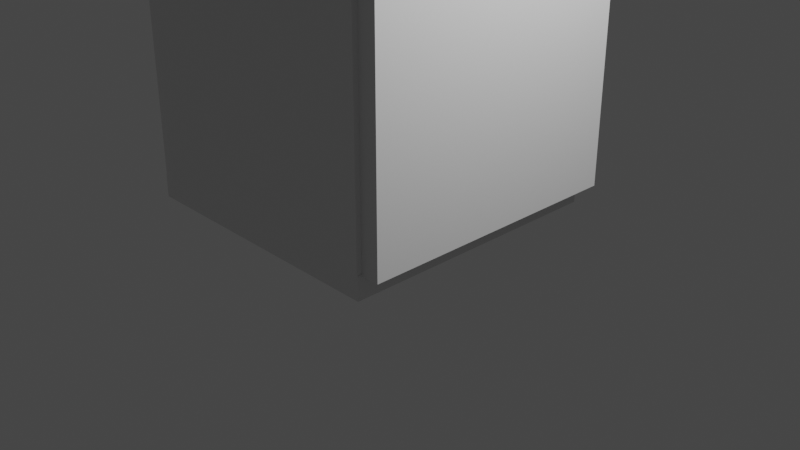 # Source: blend.blend  (saved by Blender 3.2.14; exported with 4.5.12 LTS)
import bpy
from mathutils import Matrix  # noqa: F401  (used for matrix-valued properties, if any)

bpy.ops.wm.read_factory_settings(use_empty=True)
scene = bpy.context.scene
scene.name = 'Scene'

# ---- collections
col_collection = bpy.data.collections.new('Collection'); scene.collection.children.link(col_collection)

# ---- materials (node trees are filled in below, after node groups)
mat_material = bpy.data.materials.new('Material')
mat_material.alpha_threshold = 0.0
mat_material.use_transparent_shadow = False
mat_material.line_color = (0.0, 0.0, 0.0, 1.0)

# ---- material node trees
mat_material.use_nodes = True; mat_material.node_tree.nodes.clear()
_N = mat_material.node_tree.nodes; _L = mat_material.node_tree.links
n0 = _N.new('ShaderNodeOutputMaterial'); n0.name = 'Material Output'; n0.location = (300, 300)
n1 = _N.new('ShaderNodeBsdfPrincipled'); n1.name = 'Principled BSDF'; n1.location = (10, 300)
n1.distribution = 'GGX'
n1.subsurface_method = 'RANDOM_WALK_SKIN'
n1.inputs[2].default_value = 0.4
n1.inputs[3].default_value = 1.45
n1.inputs[27].default_value = (0.0, 0.0, 0.0, 1.0)
n1.inputs[28].default_value = 1.0
_L.new(n1.outputs[0], n0.inputs[0])
n0.is_active_output = True

# ---- world
world_world = bpy.data.worlds.new('World'); scene.world = world_world
world_world.use_nodes = True; world_world.node_tree.nodes.clear()
_N = world_world.node_tree.nodes; _L = world_world.node_tree.links
n0 = _N.new('ShaderNodeOutputWorld'); n0.name = 'World Output'; n0.location = (300, 300)
n1 = _N.new('ShaderNodeBackground'); n1.name = 'Background'; n1.location = (10, 300)
n1.inputs[0].default_value = (0.05088, 0.05088, 0.05088, 1.0)
_L.new(n1.outputs[0], n0.inputs[0])
n0.is_active_output = True
world_world.color = (0.05088, 0.05088, 0.05088)
world_world.use_sun_shadow = False
world_world.sun_shadow_jitter_overblur = 0.0

# ---- cameras
cam_camera = bpy.data.cameras.new('Camera')
cam_camera.clip_end = 100.0
cam_camera.ortho_scale = 7.314

# ---- lights
light_light = bpy.data.lights.new('Light', 'POINT')
light_light.transmission_factor = 0.0
light_light.energy = 1000.0
light_light.shadow_soft_size = 0.1
light_light.shadow_maximum_resolution = 0.006
light_light.use_absolute_resolution = True

# ---- meshes
me_cylinder_008 = bpy.data.meshes.new('Cylinder.008')
me_cylinder_008.from_pydata([(0.08262, -0.8828, 1.895), (0.1153, -0.8828, 1.895), (0.08313, -0.8855, 1.868), (0.1158, -0.8855, 1.868), (0.08363, -0.8933, 1.842), (0.1163, -0.8933, 1.843), (0.08408, -0.906, 1.818), (0.1168, -0.906, 1.819), (0.08449, -0.9231, 1.797), (0.1172, -0.9231, 1.798), (0.08482, -0.9439, 1.78), (0.1175, -0.9439, 1.781), (0.08506, -0.9677, 1.768), (0.1178, -0.9677, 1.768), (0.08521, -0.9934, 1.76), (0.1179, -0.9934, 1.76), (0.08526, -1.02, 1.757), (0.118, -1.02, 1.758), (0.08521, -1.047, 1.76), (0.1179, -1.047, 1.76), (0.08506, -1.073, 1.768), (0.1178, -1.073, 1.768), (0.08482, -1.097, 1.78), (0.1175, -1.097, 1.781), (0.08449, -1.117, 1.797), (0.1172, -1.117, 1.798), (0.08408, -1.134, 1.818), (0.1168, -1.134, 1.819), (0.08363, -1.147, 1.842), (0.1163, -1.147, 1.843), (0.08313, -1.155, 1.868), (0.1158, -1.155, 1.868), (0.08262, -1.158, 1.895), (0.1153, -1.158, 1.895), (0.0821, -1.155, 1.921), (0.1148, -1.155, 1.922), (0.0816, -1.147, 1.947), (0.1143, -1.147, 1.948), (0.08115, -1.134, 1.971), (0.1139, -1.134, 1.972), (0.08075, -1.117, 1.992), (0.1135, -1.117, 1.992), (0.08042, -1.097, 2.009), (0.1131, -1.097, 2.009), (0.08017, -1.073, 2.022), (0.1129, -1.073, 2.022), (0.08002, -1.047, 2.029), (0.1127, -1.047, 2.03), (0.07997, -1.02, 2.032), (0.1127, -1.02, 2.033), (0.08002, -0.9934, 2.029), (0.1127, -0.9934, 2.03), (0.08017, -0.9677, 2.022), (0.1129, -0.9677, 2.022), (0.08042, -0.9439, 2.009), (0.1131, -0.9439, 2.009), (0.08075, -0.9231, 1.992), (0.1135, -0.9231, 1.992), (0.08115, -0.906, 1.971), (0.1139, -0.906, 1.972), (0.0816, -0.8933, 1.947), (0.1143, -0.8933, 1.948), (0.0821, -0.8855, 1.921), (0.1148, -0.8855, 1.922), (-0.1057, -1.458, -3.756), (-0.1057, -1.458, 3.547), (-0.1057, 1.538, -3.756), (-0.1057, 1.538, 3.547), (0.09505, -1.458, -3.756), (0.09505, -1.458, 3.547), (0.09505, 1.538, -3.756), (0.09505, 1.538, 3.547), (0.1609, -0.8262, 2.511), (0.1795, -0.8249, 2.511), (0.1639, -0.8329, 2.439), (0.1825, -0.8316, 2.439), (0.1677, -0.8535, 2.37), (0.1863, -0.8522, 2.37), (0.1723, -0.8872, 2.306), (0.1909, -0.8858, 2.306), (0.1774, -0.9326, 2.25), (0.196, -0.9313, 2.25), (0.1829, -0.9882, 2.204), (0.2016, -0.9868, 2.204), (0.1621, -0.9913, 2.817), (0.1807, -0.99, 2.818), (0.1597, -0.9353, 2.771), (0.1783, -0.934, 2.772), (0.1583, -0.8893, 2.715), (0.177, -0.8879, 2.716), (0.1581, -0.8549, 2.652), (0.1767, -0.8536, 2.652), (0.159, -0.8336, 2.583), (0.1776, -0.8323, 2.583), (0.0584, -0.6589, 2.514), (0.1786, -0.8252, 2.517), (0.06245, -0.6681, 2.415), (0.1814, -0.8315, 2.45), (0.06771, -0.6963, 2.32), (0.1849, -0.8507, 2.385), (0.074, -0.7425, 2.232), (0.1892, -0.8821, 2.326), (0.08106, -0.805, 2.156), (0.194, -0.9246, 2.273), (0.08863, -0.8812, 2.092), (0.1992, -0.9764, 2.231), (0.09641, -0.9683, 2.045), (0.2045, -1.036, 2.199), (0.06461, -0.9731, 2.981), (0.1828, -1.039, 2.835), (0.06, -0.8855, 2.934), (0.1797, -0.9793, 2.803), (0.05672, -0.8087, 2.871), (0.1775, -0.9271, 2.76), (0.05487, -0.7454, 2.795), (0.1762, -0.8841, 2.708), (0.05454, -0.6983, 2.707), (0.176, -0.852, 2.649), (0.05573, -0.6691, 2.613), (0.1768, -0.8322, 2.584), (0.1703, -0.6604, 2.419), (0.1663, -0.6512, 2.518), (0.1756, -0.6887, 2.324), (0.1819, -0.7349, 2.236), (0.1889, -0.7973, 2.159), (0.1965, -0.8736, 2.096), (0.2043, -0.9607, 2.049), (0.1725, -0.9655, 2.984), (0.1679, -0.8779, 2.938), (0.1646, -0.801, 2.875), (0.1627, -0.7378, 2.799), (0.1624, -0.6907, 2.711), (0.1636, -0.6614, 2.616), (0.0848, -0.8383, 2.447), (0.08205, -0.8321, 2.514), (0.08839, -0.8575, 2.382), (0.09266, -0.889, 2.322), (0.09746, -0.9314, 2.27), (0.1026, -0.9832, 2.227), (0.1079, -1.042, 2.195), (0.08627, -1.046, 2.831), (0.08314, -0.9862, 2.8), (0.08091, -0.9339, 2.757), (0.07965, -0.8909, 2.705), (0.07943, -0.8589, 2.645), (0.08024, -0.839, 2.581), (0.09257, -1.275, 2.106), (0.09257, -1.275, 2.884), (0.09257, -0.879, 2.106), (0.09257, -0.879, 2.884), (0.1169, -1.217, 2.41), (0.1169, -1.217, 2.706), (0.1169, -1.177, 2.41), (0.1169, -1.177, 2.706), (0.1169, -0.879, 2.884), (0.1169, -0.879, 2.106), (0.1169, -1.275, 2.106), (0.1169, -1.275, 2.884), (0.09269, -1.177, 2.706), (0.09269, -1.177, 2.41), (0.09269, -1.217, 2.41), (0.09269, -1.217, 2.706), (0.1454, -1.286, 2.854), (0.1454, -1.286, 3.113), (0.1454, -0.6911, 2.854), (0.1454, -0.6911, 3.113), (0.1879, -1.286, 2.854), (0.1879, -1.286, 3.113), (0.1879, -0.6911, 2.854), (0.1879, -0.6911, 3.113), (0.1454, -0.7872, 2.854), (0.1454, -0.7872, 3.113), (0.1879, -0.7872, 2.854), (0.1879, -0.7872, 3.113), (0.1454, -1.183, 2.854), (0.1879, -1.183, 3.113), (0.1454, -1.183, 3.113), (0.1879, -1.183, 2.854), (0.1454, -1.286, 3.07), (0.1454, -0.6911, 3.07), (0.1879, -0.6911, 3.07), (0.1879, -1.286, 3.07), (0.1879, -0.7872, 3.07), (0.1454, -0.7872, 3.07), (0.1454, -1.183, 3.07), (0.1879, -1.183, 3.07), (0.1454, -0.6911, 2.895), (0.1879, -0.6911, 2.895), (0.1879, -1.286, 2.895), (0.1879, -0.7872, 2.895), (0.1454, -0.7872, 2.895), (0.1454, -1.183, 2.895), (0.1879, -1.183, 2.895), (0.1454, -1.286, 2.895), (0.09078, -1.183, 2.854), (0.09078, -1.286, 2.854), (0.09078, -1.286, 3.07), (0.09078, -1.286, 3.113), (0.09078, -0.7872, 3.113), (0.09078, -0.6911, 3.113), (0.09078, -0.6911, 2.895), (0.09078, -0.6911, 2.854), (0.09078, -0.7872, 2.854), (0.09078, -1.183, 3.113), (0.09078, -0.7872, 2.895), (0.09078, -1.183, 2.895), (0.09078, -0.6911, 3.07), (0.09078, -0.7872, 3.07), (0.09078, -1.183, 3.07), (0.09078, -1.286, 2.895)], [], [(0, 1, 3, 2), (2, 3, 5, 4), (4, 5, 7, 6), (6, 7, 9, 8), (8, 9, 11, 10), (10, 11, 13, 12), (12, 13, 15, 14), (14, 15, 17, 16), (16, 17, 19, 18), (18, 19, 21, 20), (20, 21, 23, 22), (22, 23, 25, 24), (24, 25, 27, 26), (26, 27, 29, 28), (28, 29, 31, 30), (30, 31, 33, 32), (32, 33, 35, 34), (34, 35, 37, 36), (36, 37, 39, 38), (38, 39, 41, 40), (40, 41, 43, 42), (42, 43, 45, 44), (44, 45, 47, 46), (46, 47, 49, 48), (48, 49, 51, 50), (50, 51, 53, 52), (52, 53, 55, 54), (54, 55, 57, 56), (56, 57, 59, 58), (58, 59, 61, 60), (3, 1, 63, 61, 59, 57, 55, 53, 51, 49, 47, 45, 43, 41, 39, 37, 35, 33, 31, 29, 27, 25, 23, 21, 19, 17, 15, 13, 11, 9, 7, 5), (60, 61, 63, 62), (62, 63, 1, 0), (0, 2, 4, 6, 8, 10, 12, 14, 16, 18, 20, 22, 24, 26, 28, 30, 32, 34, 36, 38, 40, 42, 44, 46, 48, 50, 52, 54, 56, 58, 60, 62), (64, 65, 67, 66), (66, 67, 71, 70), (70, 71, 69, 68), (68, 69, 65, 64), (71, 67, 65, 69), (66, 70, 68, 64), (72, 73, 75, 74), (74, 75, 77, 76), (76, 77, 79, 78), (78, 79, 81, 80), (80, 81, 83, 82), (73, 93, 91, 89, 87, 85, 83, 81, 79, 77, 75), (82, 83, 85, 84), (84, 85, 87, 86), (86, 87, 89, 88), (88, 89, 91, 90), (90, 91, 93, 92), (92, 93, 73, 72), (72, 74, 76, 78, 80, 82, 84, 86, 88, 90, 92), (94, 121, 120, 96), (96, 120, 122, 98), (98, 122, 123, 100), (100, 123, 124, 102), (102, 124, 125, 104), (104, 125, 126, 106), (101, 99, 135, 136), (108, 140, 109, 127), (126, 107, 139, 106), (108, 127, 128, 110), (110, 128, 129, 112), (112, 129, 130, 114), (114, 130, 131, 116), (116, 131, 132, 118), (118, 132, 121, 94), (95, 97, 120, 121), (97, 99, 122, 120), (99, 101, 123, 122), (101, 103, 124, 123), (103, 105, 125, 124), (105, 107, 126, 125), (109, 111, 128, 127), (111, 113, 129, 128), (113, 115, 130, 129), (115, 117, 131, 130), (117, 119, 132, 131), (119, 95, 121, 132), (113, 111, 141, 142), (103, 101, 136, 137), (115, 113, 142, 143), (105, 103, 137, 138), (117, 115, 143, 144), (107, 105, 138, 139), (119, 117, 144, 145), (95, 119, 145, 134), (97, 95, 134, 133), (99, 97, 133, 135), (111, 109, 140, 141), (146, 147, 149, 148), (148, 149, 154, 155), (153, 151, 161, 158), (156, 157, 147, 146), (148, 155, 156, 146), (154, 149, 147, 157), (153, 152, 155, 154), (152, 150, 156, 155), (151, 153, 154, 157), (150, 151, 157, 156), (159, 158, 161, 160), (152, 153, 158, 159), (151, 150, 160, 161), (150, 152, 159, 160), (183, 184, 208, 207), (179, 165, 169, 180), (185, 175, 167, 181), (181, 167, 163, 178), (174, 177, 166, 162), (175, 176, 163, 167), (169, 165, 171, 173), (164, 168, 172, 170), (180, 169, 173, 182), (178, 163, 197, 196), (190, 186, 200, 204), (173, 171, 176, 175), (170, 172, 177, 174), (182, 173, 175, 185), (189, 182, 185, 192), (193, 178, 184, 191), (191, 184, 183, 190), (187, 180, 182, 189), (188, 181, 178, 193), (192, 185, 181, 188), (186, 179, 180, 187), (190, 183, 179, 186), (174, 162, 195, 194), (164, 186, 187, 168), (177, 192, 188, 166), (166, 188, 193, 162), (168, 187, 189, 172), (184, 178, 196, 208), (163, 176, 203, 197), (172, 189, 192, 177), (207, 198, 199, 206), (208, 203, 198, 207), (196, 197, 203, 208), (202, 204, 200, 201), (194, 205, 204, 202), (195, 209, 205, 194), (171, 165, 199, 198), (186, 164, 201, 200), (164, 170, 202, 201), (191, 190, 204, 205), (170, 174, 194, 202), (176, 171, 198, 203), (179, 183, 207, 206), (193, 191, 205, 209), (162, 193, 209, 195), (165, 179, 206, 199)])
_uv = me_cylinder_008.uv_layers.new(name='UVMap')
_uv.uv.foreach_set('vector', [1.0, 0.5, 1.0, 1.0, 0.9688, 1.0, 0.9688, 0.5, 0.9688, 0.5, 0.9688, 1.0, 0.9375, 1.0, 0.9375, 0.5, 0.9375, 0.5, 0.9375, 1.0, 0.9062, 1.0, 0.9062, 0.5, 0.9062, 0.5, 0.9062, 1.0, 0.875, 1.0, 0.875, 0.5, 0.875, 0.5, 0.875, 1.0, 0.8438, 1.0, 0.8438, 0.5, 0.8438, 0.5, 0.8438, 1.0, 0.8125, 1.0, 0.8125, 0.5, 0.8125, 0.5, 0.8125, 1.0, 0.7812, 1.0, 0.7812, 0.5, 0.7812, 0.5, 0.7812, 1.0, 0.75, 1.0, 0.75, 0.5, 0.75, 0.5, 0.75, 1.0, 0.7188, 1.0, 0.7188, 0.5, 0.7188, 0.5, 0.7188, 1.0, 0.6875, 1.0, 0.6875, 0.5, 0.6875, 0.5, 0.6875, 1.0, 0.6562, 1.0, 0.6562, 0.5, 0.6562, 0.5, 0.6562, 1.0, 0.625, 1.0, 0.625, 0.5, 0.625, 0.5, 0.625, 1.0, 0.5938, 1.0, 0.5938, 0.5, 0.5938, 0.5, 0.5938, 1.0, 0.5625, 1.0, 0.5625, 0.5, 0.5625, 0.5, 0.5625, 1.0, 0.5312, 1.0, 0.5312, 0.5, 0.5312, 0.5, 0.5312, 1.0, 0.5, 1.0, 0.5, 0.5, 0.5, 0.5, 0.5, 1.0, 0.4688, 1.0, 0.4688, 0.5, 0.4688, 0.5, 0.4688, 1.0, 0.4375, 1.0, 0.4375, 0.5, 0.4375, 0.5, 0.4375, 1.0, 0.4062, 1.0, 0.4062, 0.5, 0.4062, 0.5, 0.4062, 1.0, 0.375, 1.0, 0.375, 0.5, 0.375, 0.5, 0.375, 1.0, 0.3438, 1.0, 0.3438, 0.5, 0.3438, 0.5, 0.3438, 1.0, 0.3125, 1.0, 0.3125, 0.5, 0.3125, 0.5, 0.3125, 1.0, 0.2812, 1.0, 0.2812, 0.5, 0.2812, 0.5, 0.2812, 1.0, 0.25, 1.0, 0.25, 0.5, 0.25, 0.5, 0.25, 1.0, 0.2188, 1.0, 0.2188, 0.5, 0.2188, 0.5, 0.2188, 1.0, 0.1875, 1.0, 0.1875, 0.5, 0.1875, 0.5, 0.1875, 1.0, 0.1562, 1.0, 0.1562, 0.5, 0.1562, 0.5, 0.1562, 1.0, 0.125, 1.0, 0.125, 0.5, 0.125, 0.5, 0.125, 1.0, 0.09375, 1.0, 0.09375, 0.5, 0.09375, 0.5, 0.09375, 1.0, 0.0625, 1.0, 0.0625, 0.5, 0.2968, 0.4854, 0.25, 0.49, 0.2032, 0.4854, 0.1582, 0.4717, 0.1167, 0.4496, 0.08029, 0.4197, 0.05045, 0.3833, 0.02827, 0.3418, 0.01461, 0.2968, 0.01, 0.25, 0.01461, 0.2032, 0.02827, 0.1582, 0.05045, 0.1167, 0.08029, 0.08029, 0.1167, 0.05045, 0.1582, 0.02827, 0.2032, 0.01461, 0.25, 0.01, 0.2968, 0.01461, 0.3418, 0.02827, 0.3833, 0.05045, 0.4197, 0.08029, 0.4496, 0.1167, 0.4717, 0.1582, 0.4854, 0.2032, 0.49, 0.25, 0.4854, 0.2968, 0.4717, 0.3418, 0.4496, 0.3833, 0.4197, 0.4197, 0.3833, 0.4496, 0.3418, 0.4717, 0.0625, 0.5, 0.0625, 1.0, 0.03125, 1.0, 0.03125, 0.5, 0.03125, 0.5, 0.03125, 1.0, 0.0, 1.0, 0.0, 0.5, 0.75, 0.49, 0.7968, 0.4854, 0.8418, 0.4717, 0.8833, 0.4496, 0.9197, 0.4197, 0.9496, 0.3833, 0.9717, 0.3418, 0.9854, 0.2968, 0.99, 0.25, 0.9854, 0.2032, 0.9717, 0.1582, 0.9496, 0.1167, 0.9197, 0.08029, 0.8833, 0.05045, 0.8418, 0.02827, 0.7968, 0.01461, 0.75, 0.01, 0.7032, 0.01461, 0.6582, 0.02827, 0.6167, 0.05045, 0.5803, 0.08029, 0.5504, 0.1167, 0.5283, 0.1582, 0.5146, 0.2032, 0.51, 0.25, 0.5146, 0.2968, 0.5283, 0.3418, 0.5504, 0.3833, 0.5803, 0.4197, 0.6167, 0.4496, 0.6582, 0.4717, 0.7032, 0.4854, 0.375, 0.0, 0.625, 0.0, 0.625, 0.25, 0.375, 0.25, 0.375, 0.25, 0.625, 0.25, 0.625, 0.5, 0.375, 0.5, 0.375, 0.5, 0.625, 0.5, 0.625, 0.75, 0.375, 0.75, 0.375, 0.75, 0.625, 0.75, 0.625, 1.0, 0.375, 1.0, 0.625, 0.5, 0.875, 0.5, 0.875, 0.75, 0.625, 0.75, 0.375, 0.25, 0.375, 0.5, 0.375, 0.75, 0.375, 1.0, 1.0, 0.5, 1.0, 1.0, 0.9688, 1.0, 0.9688, 0.5, 0.9688, 0.5, 0.9688, 1.0, 0.9375, 1.0, 0.9375, 0.5, 0.9375, 0.5, 0.9375, 1.0, 0.9062, 1.0, 0.9062, 0.5, 0.9062, 0.5, 0.9062, 1.0, 0.875, 1.0, 0.875, 0.5, 0.875, 0.5, 0.875, 1.0, 0.8438, 1.0, 0.8438, 0.5, 0.0, 1.0, 0.03125, 1.0, 0.0625, 1.0, 0.09375, 1.0, 0.125, 1.0, 0.1562, 1.0, 0.8438, 1.0, 0.875, 1.0, 0.9062, 1.0, 0.9375, 1.0, 0.9688, 1.0, 0.8438, 0.5, 0.8438, 1.0, 0.1562, 1.0, 0.1562, 0.5, 0.1562, 0.5, 0.1562, 1.0, 0.125, 1.0, 0.125, 0.5, 0.125, 0.5, 0.125, 1.0, 0.09375, 1.0, 0.09375, 0.5, 0.09375, 0.5, 0.09375, 1.0, 0.0625, 1.0, 0.0625, 0.5, 0.0625, 0.5, 0.0625, 1.0, 0.03125, 1.0, 0.03125, 0.5, 0.03125, 0.5, 0.03125, 1.0, 0.0, 1.0, 0.0, 0.5, 0.0, 0.5, 0.9688, 0.5, 0.9375, 0.5, 0.9062, 0.5, 0.875, 0.5, 0.8438, 0.5, 0.1562, 0.5, 0.125, 0.5, 0.09375, 0.5, 0.0625, 0.5, 0.03125, 0.5, 1.0, 0.5, 1.0, 0.5534, 0.9688, 0.5534, 0.9688, 0.5, 0.9688, 0.5, 0.9688, 0.5534, 0.9375, 0.5534, 0.9375, 0.5, 0.9375, 0.5, 0.9375, 0.5534, 0.9062, 0.5534, 0.9062, 0.5, 0.9062, 0.5, 0.9062, 0.5534, 0.875, 0.5534, 0.875, 0.5, 0.875, 0.5, 0.875, 0.5534, 0.8438, 0.5534, 0.8438, 0.5, 0.8438, 0.5, 0.8438, 0.5534, 0.8125, 0.5534, 0.8125, 0.5, 0.8445, 0.5534, 0.8502, 0.5534, 0.8502, 0.5534, 0.8445, 0.5534, 0.1875, 0.5, 0.221, 0.5534, 0.221, 0.5534, 0.1875, 0.5534, 0.8125, 0.5534, 0.7759, 0.5534, 0.7759, 0.5534, 0.8125, 0.5, 0.1875, 0.5, 0.1875, 0.5534, 0.1562, 0.5534, 0.1562, 0.5, 0.1562, 0.5, 0.1562, 0.5534, 0.125, 0.5534, 0.125, 0.5, 0.125, 0.5, 0.125, 0.5534, 0.09375, 0.5534, 0.09375, 0.5, 0.09375, 0.5, 0.09375, 0.5534, 0.0625, 0.5534, 0.0625, 0.5, 0.0625, 0.5, 0.0625, 0.5534, 0.03125, 0.5534, 0.03125, 0.5, 0.03125, 0.5, 0.03125, 0.5534, 0.0, 0.5534, 0.0, 0.5, 0.2392, 0.5534, 0.7328, 0.5534, 0.9688, 0.5534, 0.0, 0.5534, 0.7328, 0.5534, 0.8502, 0.5534, 0.9375, 0.5534, 0.9688, 0.5534, 0.8502, 0.5534, 0.8445, 0.5534, 0.9062, 0.5534, 0.9375, 0.5534, 0.8445, 0.5534, 0.825, 0.5534, 0.875, 0.5534, 0.9062, 0.5534, 0.825, 0.5534, 0.8014, 0.5534, 0.8438, 0.5534, 0.875, 0.5534, 0.8014, 0.5534, 0.7759, 0.5534, 0.8125, 0.5534, 0.8438, 0.5534, 0.221, 0.5534, 0.1941, 0.5534, 0.1562, 0.5534, 0.1875, 0.5534, 0.1941, 0.5534, 0.1686, 0.5534, 0.125, 0.5534, 0.1562, 0.5534, 0.1686, 0.5534, 0.1452, 0.5534, 0.09375, 0.5534, 0.125, 0.5534, 0.1452, 0.5534, 0.1261, 0.5534, 0.0625, 0.5534, 0.09375, 0.5534, 0.1261, 0.5534, 0.121, 0.5534, 0.03125, 0.5534, 0.0625, 0.5534, 0.121, 0.5534, 0.2392, 0.5534, 0.0, 0.5534, 0.03125, 0.5534, 0.1686, 0.5534, 0.1941, 0.5534, 0.1941, 0.5534, 0.1686, 0.5534, 0.825, 0.5534, 0.8445, 0.5534, 0.8445, 0.5534, 0.825, 0.5534, 0.1452, 0.5534, 0.1686, 0.5534, 0.1686, 0.5534, 0.1452, 0.5534, 0.8014, 0.5534, 0.825, 0.5534, 0.825, 0.5534, 0.8014, 0.5534, 0.1261, 0.5534, 0.1452, 0.5534, 0.1452, 0.5534, 0.1261, 0.5534, 0.7759, 0.5534, 0.8014, 0.5534, 0.8014, 0.5534, 0.7759, 0.5534, 0.121, 0.5534, 0.1261, 0.5534, 0.1261, 0.5534, 0.121, 0.5534, 0.2392, 0.5534, 0.121, 0.5534, 0.121, 0.5534, 0.2392, 0.5534, 0.7328, 0.5534, 0.2392, 0.5534, 0.2392, 0.5534, 0.7328, 0.5534, 0.8502, 0.5534, 0.7328, 0.5534, 0.7328, 0.5534, 0.8502, 0.5534, 0.1941, 0.5534, 0.221, 0.5534, 0.221, 0.5534, 0.1941, 0.5534, 0.375, 0.0, 0.625, 0.0, 0.625, 0.25, 0.375, 0.25, 0.375, 0.25, 0.625, 0.25, 0.625, 0.5, 0.375, 0.5, 0.5676, 0.6125, 0.5676, 0.6375, 0.5676, 0.6375, 0.5676, 0.6125, 0.375, 0.75, 0.625, 0.75, 0.625, 1.0, 0.375, 1.0, 0.125, 0.5, 0.375, 0.5, 0.375, 0.75, 0.125, 0.75, 0.625, 0.5, 0.875, 0.5, 0.875, 0.75, 0.625, 0.75, 0.5676, 0.6125, 0.4324, 0.6125, 0.375, 0.5, 0.625, 0.5, 0.4324, 0.6125, 0.4324, 0.6375, 0.375, 0.75, 0.375, 0.5, 0.5676, 0.6375, 0.5676, 0.6125, 0.625, 0.5, 0.625, 0.75, 0.4324, 0.6375, 0.5676, 0.6375, 0.625, 0.75, 0.375, 0.75, 0.4324, 0.6125, 0.5676, 0.6125, 0.5676, 0.6375, 0.4324, 0.6375, 0.4324, 0.6125, 0.5676, 0.6125, 0.5676, 0.6125, 0.4324, 0.6125, 0.5676, 0.6375, 0.4324, 0.6375, 0.4324, 0.6375, 0.5676, 0.6375, 0.4324, 0.6375, 0.4324, 0.6125, 0.4324, 0.6125, 0.4324, 0.6375, 0.5835, 0.2096, 0.5835, 0.04322, 0.5835, 0.04322, 0.5835, 0.2096, 0.5835, 0.25, 0.625, 0.25, 0.625, 0.5, 0.5835, 0.5, 0.5835, 0.7068, 0.625, 0.7068, 0.625, 0.75, 0.5835, 0.75, 0.5835, 0.75, 0.625, 0.75, 0.625, 1.0, 0.5835, 1.0, 0.125, 0.7068, 0.375, 0.7068, 0.375, 0.75, 0.125, 0.75, 0.625, 0.7068, 0.875, 0.7068, 0.875, 0.75, 0.625, 0.75, 0.625, 0.5, 0.875, 0.5, 0.875, 0.5404, 0.625, 0.5404, 0.125, 0.5, 0.375, 0.5, 0.375, 0.5404, 0.125, 0.5404, 0.5835, 0.5, 0.625, 0.5, 0.625, 0.5404, 0.5835, 0.5404, 0.5835, 1.0, 0.625, 1.0, 0.625, 1.0, 0.5835, 1.0, 0.4141, 0.2096, 0.4141, 0.25, 0.4141, 0.25, 0.4141, 0.2096, 0.625, 0.5404, 0.875, 0.5404, 0.875, 0.7068, 0.625, 0.7068, 0.125, 0.5404, 0.375, 0.5404, 0.375, 0.7068, 0.125, 0.7068, 0.5835, 0.5404, 0.625, 0.5404, 0.625, 0.7068, 0.5835, 0.7068, 0.4141, 0.5404, 0.5835, 0.5404, 0.5835, 0.7068, 0.4141, 0.7068, 0.4141, 0.0, 0.5835, 0.0, 0.5835, 0.04322, 0.4141, 0.04322, 0.4141, 0.04322, 0.5835, 0.04322, 0.5835, 0.2096, 0.4141, 0.2096, 0.4141, 0.5, 0.5835, 0.5, 0.5835, 0.5404, 0.4141, 0.5404, 0.4141, 0.75, 0.5835, 0.75, 0.5835, 1.0, 0.4141, 1.0, 0.4141, 0.7068, 0.5835, 0.7068, 0.5835, 0.75, 0.4141, 0.75, 0.4141, 0.25, 0.5835, 0.25, 0.5835, 0.5, 0.4141, 0.5, 0.4141, 0.2096, 0.5835, 0.2096, 0.5835, 0.25, 0.4141, 0.25, 0.125, 0.7068, 0.125, 0.75, 0.125, 0.75, 0.125, 0.7068, 0.375, 0.25, 0.4141, 0.25, 0.4141, 0.5, 0.375, 0.5, 0.375, 0.7068, 0.4141, 0.7068, 0.4141, 0.75, 0.375, 0.75, 0.375, 0.75, 0.4141, 0.75, 0.4141, 1.0, 0.375, 1.0, 0.375, 0.5, 0.4141, 0.5, 0.4141, 0.5404, 0.375, 0.5404, 0.5835, 0.04322, 0.5835, 0.0, 0.5835, 0.0, 0.5835, 0.04322, 0.875, 0.75, 0.875, 0.7068, 0.875, 0.7068, 0.875, 0.75, 0.375, 0.5404, 0.4141, 0.5404, 0.4141, 0.7068, 0.375, 0.7068, 0.5835, 0.2096, 0.625, 0.2096, 0.625, 0.25, 0.5835, 0.25, 0.5835, 0.04322, 0.625, 0.04322, 0.625, 0.2096, 0.5835, 0.2096, 0.5835, 0.0, 0.625, 0.0, 0.625, 0.04322, 0.5835, 0.04322, 0.375, 0.2096, 0.4141, 0.2096, 0.4141, 0.25, 0.375, 0.25, 0.375, 0.04322, 0.4141, 0.04322, 0.4141, 0.2096, 0.375, 0.2096, 0.375, 0.0, 0.4141, 0.0, 0.4141, 0.04322, 0.375, 0.04322, 0.875, 0.5404, 0.875, 0.5, 0.875, 0.5, 0.875, 0.5404, 0.4141, 0.25, 0.375, 0.25, 0.375, 0.25, 0.4141, 0.25, 0.125, 0.5, 0.125, 0.5404, 0.125, 0.5404, 0.125, 0.5, 0.4141, 0.04322, 0.4141, 0.2096, 0.4141, 0.2096, 0.4141, 0.04322, 0.125, 0.5404, 0.125, 0.7068, 0.125, 0.7068, 0.125, 0.5404, 0.875, 0.7068, 0.875, 0.5404, 0.875, 0.5404, 0.875, 0.7068, 0.5835, 0.25, 0.5835, 0.2096, 0.5835, 0.2096, 0.5835, 0.25, 0.4141, 0.0, 0.4141, 0.04322, 0.4141, 0.04322, 0.4141, 0.0, 0.375, 1.0, 0.4141, 1.0, 0.4141, 1.0, 0.375, 1.0, 0.625, 0.25, 0.5835, 0.25, 0.5835, 0.25, 0.625, 0.25])
me_cylinder_008.update()
me_cube_016 = bpy.data.meshes.new('Cube.016')
me_cube_016.from_pydata([(-1.376, -1.369, -3.879), (-1.376, -1.369, -3.627), (-1.376, 1.627, -3.879), (-1.376, 1.627, -3.627), (1.634, -1.369, -3.879), (1.634, -1.369, -3.627), (1.634, 1.627, -3.879), (1.634, 1.627, -3.627), (1.626, 1.622, 3.666), (1.626, 1.622, -3.667), (1.626, -1.37, 3.666), (1.626, -1.37, -3.667), (-1.365, 1.622, 3.666), (-1.365, 1.622, -3.667), (-1.365, -1.37, 3.666), (-1.365, -1.37, -3.667), (1.626, 1.422, -3.467), (1.626, 1.422, 3.466), (1.626, -1.17, 3.466), (1.626, -1.17, -3.467), (-1.222, 1.422, 3.466), (-1.222, 1.422, -3.467), (-1.222, -1.17, -3.467), (-1.222, -1.17, 3.466), (-0.6494, -1.169, -0.3184), (-0.6494, -1.169, -0.1094), (-0.6494, 1.411, -0.3184), (-0.6494, 1.411, -0.1094), (1.638, -1.169, -0.3184), (1.638, -1.169, -0.1094), (1.638, 1.411, -0.3184), (1.638, 1.411, -0.1094), (1.213, -1.169, 2.777), (1.292, -1.169, 2.699), (1.219, -1.169, 2.748), (1.236, -1.169, 2.722), (1.262, -1.169, 2.705), (1.292, -1.169, 2.858), (1.213, -1.169, 2.78), (1.262, -1.169, 2.852), (1.236, -1.169, 2.835), (1.219, -1.169, 2.81), (1.292, -1.088, 2.699), (1.213, -1.088, 2.777), (1.262, -1.088, 2.705), (1.236, -1.088, 2.722), (1.219, -1.088, 2.748), (1.213, -1.088, 2.78), (1.292, -1.088, 2.858), (1.219, -1.088, 2.81), (1.236, -1.088, 2.835), (1.262, -1.088, 2.852), (1.528, -1.169, 2.699), (1.607, -1.169, 2.777), (1.558, -1.169, 2.705), (1.584, -1.169, 2.722), (1.601, -1.169, 2.748), (1.607, -1.169, 2.78), (1.528, -1.169, 2.858), (1.601, -1.169, 2.81), (1.584, -1.169, 2.835), (1.558, -1.169, 2.852), (1.607, -1.088, 2.777), (1.528, -1.088, 2.699), (1.601, -1.088, 2.748), (1.584, -1.088, 2.722), (1.558, -1.088, 2.705), (1.528, -1.088, 2.858), (1.607, -1.088, 2.78), (1.558, -1.088, 2.852), (1.584, -1.088, 2.835), (1.601, -1.088, 2.81), (-0.6347, -0.942, -3.367), (-0.6347, -0.942, -3.282), (-0.6347, 0.6853, -3.367), (-0.6347, 0.6853, -3.282), (1.365, -0.942, -3.367), (1.365, -0.942, -3.282), (1.365, 0.6853, -3.367), (1.365, 0.6853, -3.282), (0.6206, -0.9043, -0.009181), (0.6206, -0.8775, -0.008266), (0.5509, -0.9696, 1.902), (0.5509, -0.9428, 1.903), (-0.8844, -0.9043, -0.06403), (-0.8844, -0.8775, -0.06312), (-0.954, -0.9696, 1.847), (-0.9541, -0.9428, 1.848), (0.6495, -1.055, -0.03979), (0.6493, -0.8505, -0.03282), (0.5799, -1.12, 1.87), (0.5796, -0.9157, 1.877), (-0.8816, -1.097, -0.1409), (-0.882, -0.8052, -0.1309), (-0.9544, -1.165, 1.857), (-0.9548, -0.8735, 1.867), (0.5784, -1.165, 1.913), (0.6512, -1.097, -0.085), (0.6508, -0.8052, -0.07504), (0.578, -0.8735, 1.922), (-0.7326, -1.12, 1.822), (-0.663, -1.055, -0.08763), (-0.6633, -0.8505, -0.08065), (-0.7329, -0.9157, 1.829), (0.6208, -1.052, -0.01423), (0.6207, -1.025, -0.01332), (0.5511, -1.118, 1.897), (0.5511, -1.091, 1.898), (-0.8842, -1.052, -0.06908), (-0.8842, -1.025, -0.06816), (-0.9539, -1.118, 1.842), (-0.9539, -1.091, 1.843), (0.6207, -1.026, -0.01333), (0.6207, -0.9991, -0.01242), (0.5511, -1.091, 1.898), (0.5511, -1.064, 1.899), (-0.8842, -1.026, -0.06818), (-0.8843, -0.9991, -0.06727), (-0.9539, -1.091, 1.843), (-0.9539, -1.064, 1.844), (0.6207, -0.9893, -0.01208), (0.6207, -0.9625, -0.01117), (0.551, -1.055, 1.899), (0.551, -1.028, 1.9), (-0.8843, -0.9893, -0.06693), (-0.8843, -0.9625, -0.06602), (-0.9539, -1.055, 1.844), (-0.954, -1.028, 1.845), (0.6206, -0.9468, -0.01063), (0.6206, -0.9199, -0.009716), (0.551, -1.012, 1.9), (0.551, -0.9852, 1.901), (-0.8843, -0.9468, -0.06548), (-0.8844, -0.9199, -0.06456), (-0.954, -1.012, 1.846), (-0.954, -0.9852, 1.847), (-1.368, -1.362, 3.681), (-1.368, -1.362, 3.777), (-1.368, 1.772, 3.681), (-1.368, 1.772, 3.777), (1.765, -1.362, 3.681), (1.765, -1.362, 3.777), (1.765, 1.772, 3.681), (1.765, 1.772, 3.777), (-0.6835, -0.3748, -0.1069), (-0.6835, -0.8727, 1.83), (-0.6835, -0.1356, -0.04542), (-0.6835, -0.6335, 1.892), (1.317, -0.3748, -0.1069), (1.317, -0.8727, 1.83), (1.317, -0.1356, -0.04542), (1.317, -0.6335, 1.892), (-0.5441, 0.3946, -0.1022), (-0.5441, -0.5688, 1.65), (-0.5441, 0.4685, -0.06158), (-0.5441, -0.4949, 1.691), (1.275, 0.3946, -0.1022), (1.275, -0.5688, 1.65), (1.275, 0.4685, -0.06158), (1.275, -0.4949, 1.691), (-0.6037, 0.6438, -0.03948), (-0.6037, 1.188, 1.885), (-0.6037, 0.8625, -0.1013), (-0.6037, 1.407, 1.823), (1.396, 0.6438, -0.03948), (1.396, 1.188, 1.885), (1.396, 0.8625, -0.1013), (1.396, 1.407, 1.823), (-0.7057, 0.3536, -3.181), (-0.7057, 1.22, -1.378), (-0.7057, 0.55, -3.275), (-0.7057, 1.416, -1.473), (1.294, 0.3536, -3.181), (1.294, 1.22, -1.378), (1.294, 0.55, -3.275), (1.294, 1.416, -1.473), (0.05909, -0.2911, -3.181), (0.05909, 0.9286, -1.596), (0.05909, -0.1584, -3.284), (0.05909, 1.061, -1.699), (1.232, -0.2911, -3.181), (1.232, 0.9286, -1.596), (1.232, -0.1584, -3.284), (1.232, 1.061, -1.699), (1.241, -1.162, 3.293), (1.241, -1.171, 3.292), (1.234, -1.162, 3.292), (1.234, -1.171, 3.292), (1.227, -1.162, 3.29), (1.227, -1.171, 3.29), (1.22, -1.162, 3.286), (1.22, -1.171, 3.286), (1.214, -1.162, 3.281), (1.214, -1.171, 3.281), (1.21, -1.162, 3.276), (1.21, -1.171, 3.275), (1.206, -1.162, 3.269), (1.206, -1.171, 3.269), (1.204, -1.162, 3.262), (1.204, -1.171, 3.262), (1.203, -1.162, 3.254), (1.203, -1.17, 3.254), (1.204, -1.162, 3.247), (1.204, -1.17, 3.247), (1.206, -1.161, 3.24), (1.206, -1.17, 3.24), (1.21, -1.161, 3.233), (1.21, -1.17, 3.233), (1.214, -1.161, 3.227), (1.214, -1.17, 3.227), (1.22, -1.161, 3.223), (1.22, -1.17, 3.222), (1.227, -1.161, 3.219), (1.227, -1.17, 3.219), (1.234, -1.161, 3.217), (1.234, -1.17, 3.217), (1.241, -1.161, 3.216), (1.241, -1.17, 3.216), (1.249, -1.161, 3.217), (1.249, -1.17, 3.217), (1.256, -1.161, 3.219), (1.256, -1.17, 3.219), (1.263, -1.161, 3.223), (1.263, -1.17, 3.222), (1.268, -1.161, 3.227), (1.268, -1.17, 3.227), (1.273, -1.161, 3.233), (1.273, -1.17, 3.233), (1.277, -1.161, 3.24), (1.277, -1.17, 3.24), (1.279, -1.162, 3.247), (1.279, -1.17, 3.247), (1.28, -1.162, 3.254), (1.28, -1.17, 3.254), (1.279, -1.162, 3.262), (1.279, -1.171, 3.262), (1.277, -1.162, 3.269), (1.277, -1.171, 3.269), (1.273, -1.162, 3.276), (1.273, -1.171, 3.275), (1.268, -1.162, 3.281), (1.268, -1.171, 3.281), (1.263, -1.162, 3.286), (1.263, -1.171, 3.286), (1.256, -1.162, 3.29), (1.256, -1.171, 3.29), (1.249, -1.162, 3.292), (1.249, -1.171, 3.292), (-0.3512, -1.162, 3.293), (-0.3512, -1.171, 3.292), (-0.3587, -1.162, 3.292), (-0.3587, -1.171, 3.292), (-0.3658, -1.162, 3.29), (-0.3658, -1.171, 3.29), (-0.3725, -1.162, 3.286), (-0.3725, -1.171, 3.286), (-0.3783, -1.162, 3.281), (-0.3783, -1.171, 3.281), (-0.383, -1.162, 3.276), (-0.383, -1.171, 3.275), (-0.3865, -1.162, 3.269), (-0.3865, -1.171, 3.269), (-0.3887, -1.162, 3.262), (-0.3887, -1.171, 3.262), (-0.3895, -1.162, 3.254), (-0.3895, -1.17, 3.254), (-0.3887, -1.162, 3.247), (-0.3887, -1.17, 3.247), (-0.3865, -1.161, 3.24), (-0.3865, -1.17, 3.24), (-0.383, -1.161, 3.233), (-0.383, -1.17, 3.233), (-0.3783, -1.161, 3.227), (-0.3783, -1.17, 3.227), (-0.3725, -1.161, 3.223), (-0.3725, -1.17, 3.222), (-0.3658, -1.161, 3.219), (-0.3658, -1.17, 3.219), (-0.3587, -1.161, 3.217), (-0.3587, -1.17, 3.217), (-0.3512, -1.161, 3.216), (-0.3512, -1.17, 3.216), (-0.3438, -1.161, 3.217), (-0.3438, -1.17, 3.217), (-0.3366, -1.161, 3.219), (-0.3366, -1.17, 3.219), (-0.33, -1.161, 3.223), (-0.33, -1.17, 3.222), (-0.3242, -1.161, 3.227), (-0.3242, -1.17, 3.227), (-0.3194, -1.161, 3.233), (-0.3194, -1.17, 3.233), (-0.3159, -1.161, 3.24), (-0.3159, -1.17, 3.24), (-0.3137, -1.162, 3.247), (-0.3137, -1.17, 3.247), (-0.313, -1.162, 3.254), (-0.313, -1.17, 3.254), (-0.3137, -1.162, 3.262), (-0.3137, -1.171, 3.262), (-0.3159, -1.162, 3.269), (-0.3159, -1.171, 3.269), (-0.3194, -1.162, 3.276), (-0.3194, -1.171, 3.275), (-0.3242, -1.162, 3.281), (-0.3242, -1.171, 3.281), (-0.33, -1.162, 3.286), (-0.33, -1.171, 3.286), (-0.3366, -1.162, 3.29), (-0.3366, -1.171, 3.29), (-0.3438, -1.162, 3.292), (-0.3438, -1.171, 3.292), (0.4636, -1.162, 2.761), (0.4636, -1.171, 2.761), (0.4561, -1.162, 2.761), (0.4561, -1.171, 2.761), (0.449, -1.162, 2.759), (0.449, -1.171, 2.758), (0.4423, -1.162, 2.755), (0.4423, -1.171, 2.755), (0.4365, -1.162, 2.75), (0.4365, -1.171, 2.75), (0.4318, -1.162, 2.744), (0.4318, -1.171, 2.744), (0.4283, -1.162, 2.738), (0.4283, -1.171, 2.738), (0.4261, -1.162, 2.731), (0.4261, -1.171, 2.731), (0.4254, -1.162, 2.723), (0.4254, -1.17, 2.723), (0.4261, -1.162, 2.716), (0.4261, -1.17, 2.716), (0.4283, -1.161, 2.709), (0.4283, -1.17, 2.708), (0.4318, -1.161, 2.702), (0.4318, -1.17, 2.702), (0.4365, -1.161, 2.696), (0.4365, -1.17, 2.696), (0.4423, -1.161, 2.691), (0.4423, -1.17, 2.691), (0.449, -1.161, 2.688), (0.449, -1.17, 2.688), (0.4561, -1.161, 2.686), (0.4561, -1.17, 2.686), (0.4636, -1.161, 2.685), (0.4636, -1.17, 2.685), (0.471, -1.161, 2.686), (0.471, -1.17, 2.686), (0.4782, -1.161, 2.688), (0.4782, -1.17, 2.688), (0.4848, -1.161, 2.691), (0.4848, -1.17, 2.691), (0.4906, -1.161, 2.696), (0.4906, -1.17, 2.696), (0.4954, -1.161, 2.702), (0.4954, -1.17, 2.702), (0.4989, -1.161, 2.709), (0.4989, -1.17, 2.708), (0.5011, -1.162, 2.716), (0.5011, -1.17, 2.716), (0.5018, -1.162, 2.723), (0.5018, -1.17, 2.723), (0.5011, -1.162, 2.731), (0.5011, -1.171, 2.731), (0.4989, -1.162, 2.738), (0.4989, -1.171, 2.738), (0.4954, -1.162, 2.744), (0.4954, -1.171, 2.744), (0.4906, -1.162, 2.75), (0.4906, -1.171, 2.75), (0.4848, -1.162, 2.755), (0.4848, -1.171, 2.755), (0.4782, -1.162, 2.759), (0.4782, -1.171, 2.758), (0.471, -1.162, 2.761), (0.471, -1.171, 2.761), (1.241, 1.423, 3.293), (1.241, 1.414, 3.292), (1.234, 1.423, 3.292), (1.234, 1.414, 3.292), (1.227, 1.423, 3.29), (1.227, 1.414, 3.29), (1.22, 1.423, 3.286), (1.22, 1.414, 3.286), (1.214, 1.423, 3.281), (1.214, 1.414, 3.281), (1.21, 1.423, 3.276), (1.21, 1.414, 3.275), (1.206, 1.423, 3.269), (1.206, 1.414, 3.269), (1.204, 1.423, 3.262), (1.204, 1.414, 3.262), (1.203, 1.423, 3.254), (1.203, 1.414, 3.254), (1.204, 1.423, 3.247), (1.204, 1.415, 3.247), (1.206, 1.423, 3.24), (1.206, 1.415, 3.24), (1.21, 1.423, 3.233), (1.21, 1.415, 3.233), (1.214, 1.424, 3.227), (1.214, 1.415, 3.227), (1.22, 1.424, 3.223), (1.22, 1.415, 3.222), (1.227, 1.424, 3.219), (1.227, 1.415, 3.219), (1.234, 1.424, 3.217), (1.234, 1.415, 3.217), (1.241, 1.424, 3.216), (1.241, 1.415, 3.216), (1.249, 1.424, 3.217), (1.249, 1.415, 3.217), (1.256, 1.424, 3.219), (1.256, 1.415, 3.219), (1.263, 1.424, 3.223), (1.263, 1.415, 3.222), (1.268, 1.424, 3.227), (1.268, 1.415, 3.227), (1.273, 1.423, 3.233), (1.273, 1.415, 3.233), (1.277, 1.423, 3.24), (1.277, 1.415, 3.24), (1.279, 1.423, 3.247), (1.279, 1.415, 3.247), (1.28, 1.423, 3.254), (1.28, 1.414, 3.254), (1.279, 1.423, 3.262), (1.279, 1.414, 3.262), (1.277, 1.423, 3.269), (1.277, 1.414, 3.269), (1.273, 1.423, 3.276), (1.273, 1.414, 3.275), (1.268, 1.423, 3.281), (1.268, 1.414, 3.281), (1.263, 1.423, 3.286), (1.263, 1.414, 3.286), (1.256, 1.423, 3.29), (1.256, 1.414, 3.29), (1.249, 1.423, 3.292), (1.249, 1.414, 3.292), (-0.7724, 1.423, 3.293), (-0.7724, 1.414, 3.292), (-0.7798, 1.423, 3.292), (-0.7798, 1.414, 3.292), (-0.787, 1.423, 3.29), (-0.787, 1.414, 3.29), (-0.7936, 1.423, 3.286), (-0.7936, 1.414, 3.286), (-0.7994, 1.423, 3.281), (-0.7994, 1.414, 3.281), (-0.8042, 1.423, 3.276), (-0.8042, 1.414, 3.275), (-0.8077, 1.423, 3.269), (-0.8077, 1.414, 3.269), (-0.8099, 1.423, 3.262), (-0.8099, 1.414, 3.262), (-0.8106, 1.423, 3.254), (-0.8106, 1.414, 3.254), (-0.8099, 1.423, 3.247), (-0.8099, 1.415, 3.247), (-0.8077, 1.423, 3.24), (-0.8077, 1.415, 3.24), (-0.8042, 1.423, 3.233), (-0.8042, 1.415, 3.233), (-0.7994, 1.424, 3.227), (-0.7994, 1.415, 3.227), (-0.7936, 1.424, 3.223), (-0.7936, 1.415, 3.222), (-0.787, 1.424, 3.219), (-0.787, 1.415, 3.219), (-0.7798, 1.424, 3.217), (-0.7798, 1.415, 3.217), (-0.7724, 1.424, 3.216), (-0.7724, 1.415, 3.216), (-0.7649, 1.424, 3.217), (-0.7649, 1.415, 3.217), (-0.7577, 1.424, 3.219), (-0.7577, 1.415, 3.219), (-0.7511, 1.424, 3.223), (-0.7511, 1.415, 3.222), (-0.7453, 1.424, 3.227), (-0.7453, 1.415, 3.227), (-0.7406, 1.423, 3.233), (-0.7406, 1.415, 3.233), (-0.737, 1.423, 3.24), (-0.737, 1.415, 3.24), (-0.7349, 1.423, 3.247), (-0.7349, 1.415, 3.247), (-0.7341, 1.423, 3.254), (-0.7341, 1.414, 3.254), (-0.7349, 1.423, 3.262), (-0.7349, 1.414, 3.262), (-0.737, 1.423, 3.269), (-0.737, 1.414, 3.269), (-0.7406, 1.423, 3.276), (-0.7406, 1.414, 3.275), (-0.7453, 1.423, 3.281), (-0.7453, 1.414, 3.281), (-0.7511, 1.423, 3.286), (-0.7511, 1.414, 3.286), (-0.7577, 1.423, 3.29), (-0.7577, 1.414, 3.29), (-0.7649, 1.423, 3.292), (-0.7649, 1.414, 3.292), (0.2006, 1.423, 2.624), (0.2006, 1.414, 2.624), (0.1931, 1.423, 2.623), (0.1931, 1.414, 2.623), (0.186, 1.423, 2.621), (0.186, 1.414, 2.621), (0.1794, 1.423, 2.618), (0.1794, 1.414, 2.617), (0.1736, 1.423, 2.613), (0.1736, 1.414, 2.613), (0.1688, 1.423, 2.607), (0.1688, 1.414, 2.607), (0.1653, 1.423, 2.6), (0.1653, 1.414, 2.6), (0.1631, 1.423, 2.593), (0.1631, 1.414, 2.593), (0.1624, 1.423, 2.586), (0.1624, 1.414, 2.586), (0.1631, 1.423, 2.578), (0.1631, 1.415, 2.578), (0.1653, 1.423, 2.571), (0.1653, 1.415, 2.571), (0.1688, 1.423, 2.565), (0.1688, 1.415, 2.564), (0.1736, 1.424, 2.559), (0.1736, 1.415, 2.559), (0.1794, 1.424, 2.554), (0.1794, 1.415, 2.554), (0.186, 1.424, 2.55), (0.186, 1.415, 2.55), (0.1931, 1.424, 2.548), (0.1931, 1.415, 2.548), (0.2006, 1.424, 2.548), (0.2006, 1.415, 2.547), (0.2081, 1.424, 2.548), (0.2081, 1.415, 2.548), (0.2152, 1.424, 2.55), (0.2152, 1.415, 2.55), (0.2218, 1.424, 2.554), (0.2218, 1.415, 2.554), (0.2276, 1.424, 2.559), (0.2276, 1.415, 2.559), (0.2324, 1.423, 2.565), (0.2324, 1.415, 2.564), (0.2359, 1.423, 2.571), (0.2359, 1.415, 2.571), (0.2381, 1.423, 2.578), (0.2381, 1.415, 2.578), (0.2388, 1.423, 2.586), (0.2388, 1.414, 2.586), (0.2381, 1.423, 2.593), (0.2381, 1.414, 2.593), (0.2359, 1.423, 2.6), (0.2359, 1.414, 2.6), (0.2324, 1.423, 2.607), (0.2324, 1.414, 2.607), (0.2276, 1.423, 2.613), (0.2276, 1.414, 2.613), (0.2218, 1.423, 2.618), (0.2218, 1.414, 2.617), (0.2152, 1.423, 2.621), (0.2152, 1.414, 2.621), (0.2081, 1.423, 2.623), (0.2081, 1.414, 2.623), (1.579, 1.087, 3.274), (1.579, 1.087, 3.451), (1.579, 1.431, 3.274), (1.579, 1.431, 3.451), (1.627, 1.087, 3.274), (1.627, 1.087, 3.451), (1.627, 1.431, 3.274), (1.627, 1.431, 3.451)], [], [(0, 1, 3, 2), (2, 3, 7, 6), (6, 7, 5, 4), (4, 5, 1, 0), (2, 6, 4, 0), (7, 3, 1, 5), (8, 12, 14, 10), (11, 10, 14, 15), (15, 14, 12, 13), (13, 9, 11, 15), (17, 18, 23, 20), (13, 12, 8, 9), (9, 8, 17, 16), (8, 10, 18, 17), (10, 11, 19, 18), (11, 9, 16, 19), (21, 20, 23, 22), (16, 17, 20, 21), (18, 19, 22, 23), (19, 16, 21, 22), (24, 25, 27, 26), (26, 27, 31, 30), (30, 31, 29, 28), (28, 29, 25, 24), (26, 30, 28, 24), (31, 27, 25, 29), (52, 54, 55, 56, 53, 57, 59, 60, 61, 58, 37, 39, 40, 41, 38, 32, 34, 35, 36, 33), (62, 68, 57, 53), (67, 48, 37, 58), (32, 38, 47, 43), (42, 44, 45, 46, 43, 47, 49, 50, 51, 48, 67, 69, 70, 71, 68, 62, 64, 65, 66, 63), (42, 33, 36, 44), (44, 36, 35, 45), (45, 35, 34, 46), (46, 34, 32, 43), (37, 48, 51, 39), (39, 51, 50, 40), (40, 50, 49, 41), (41, 49, 47, 38), (52, 63, 66, 54), (54, 66, 65, 55), (55, 65, 64, 56), (56, 64, 62, 53), (67, 58, 61, 69), (69, 61, 60, 70), (70, 60, 59, 71), (71, 59, 57, 68), (42, 63, 52, 33), (72, 73, 75, 74), (74, 75, 79, 78), (78, 79, 77, 76), (76, 77, 73, 72), (74, 78, 76, 72), (79, 75, 73, 77), (80, 81, 83, 82), (82, 83, 87, 86), (86, 87, 85, 84), (84, 85, 81, 80), (82, 86, 84, 80), (87, 83, 81, 85), (89, 91, 103, 102), (96, 99, 95, 94), (94, 95, 93, 92), (92, 93, 98, 97), (96, 94, 92, 97), (95, 99, 98, 93), (88, 90, 96, 97), (89, 88, 97, 98), (91, 89, 98, 99), (90, 91, 99, 96), (101, 102, 103, 100), (90, 88, 101, 100), (91, 90, 100, 103), (88, 89, 102, 101), (104, 105, 107, 106), (106, 107, 111, 110), (110, 111, 109, 108), (108, 109, 105, 104), (106, 110, 108, 104), (111, 107, 105, 109), (112, 113, 115, 114), (114, 115, 119, 118), (118, 119, 117, 116), (116, 117, 113, 112), (114, 118, 116, 112), (119, 115, 113, 117), (120, 121, 123, 122), (122, 123, 127, 126), (126, 127, 125, 124), (124, 125, 121, 120), (122, 126, 124, 120), (127, 123, 121, 125), (128, 129, 131, 130), (130, 131, 135, 134), (134, 135, 133, 132), (132, 133, 129, 128), (130, 134, 132, 128), (135, 131, 129, 133), (136, 137, 139, 138), (138, 139, 143, 142), (142, 143, 141, 140), (140, 141, 137, 136), (138, 142, 140, 136), (143, 139, 137, 141), (144, 145, 147, 146), (146, 147, 151, 150), (150, 151, 149, 148), (148, 149, 145, 144), (146, 150, 148, 144), (151, 147, 145, 149), (152, 153, 155, 154), (154, 155, 159, 158), (158, 159, 157, 156), (156, 157, 153, 152), (154, 158, 156, 152), (159, 155, 153, 157), (160, 161, 163, 162), (162, 163, 167, 166), (166, 167, 165, 164), (164, 165, 161, 160), (162, 166, 164, 160), (167, 163, 161, 165), (168, 169, 171, 170), (170, 171, 175, 174), (174, 175, 173, 172), (172, 173, 169, 168), (170, 174, 172, 168), (175, 171, 169, 173), (176, 177, 179, 178), (178, 179, 183, 182), (182, 183, 181, 180), (180, 181, 177, 176), (178, 182, 180, 176), (183, 179, 177, 181), (184, 185, 187, 186), (186, 187, 189, 188), (188, 189, 191, 190), (190, 191, 193, 192), (192, 193, 195, 194), (194, 195, 197, 196), (196, 197, 199, 198), (198, 199, 201, 200), (200, 201, 203, 202), (202, 203, 205, 204), (204, 205, 207, 206), (206, 207, 209, 208), (208, 209, 211, 210), (210, 211, 213, 212), (212, 213, 215, 214), (214, 215, 217, 216), (216, 217, 219, 218), (218, 219, 221, 220), (220, 221, 223, 222), (222, 223, 225, 224), (224, 225, 227, 226), (226, 227, 229, 228), (228, 229, 231, 230), (230, 231, 233, 232), (232, 233, 235, 234), (234, 235, 237, 236), (236, 237, 239, 238), (238, 239, 241, 240), (240, 241, 243, 242), (242, 243, 245, 244), (187, 185, 247, 245, 243, 241, 239, 237, 235, 233, 231, 229, 227, 225, 223, 221, 219, 217, 215, 213, 211, 209, 207, 205, 203, 201, 199, 197, 195, 193, 191, 189), (244, 245, 247, 246), (246, 247, 185, 184), (184, 186, 188, 190, 192, 194, 196, 198, 200, 202, 204, 206, 208, 210, 212, 214, 216, 218, 220, 222, 224, 226, 228, 230, 232, 234, 236, 238, 240, 242, 244, 246), (248, 249, 251, 250), (250, 251, 253, 252), (252, 253, 255, 254), (254, 255, 257, 256), (256, 257, 259, 258), (258, 259, 261, 260), (260, 261, 263, 262), (262, 263, 265, 264), (264, 265, 267, 266), (266, 267, 269, 268), (268, 269, 271, 270), (270, 271, 273, 272), (272, 273, 275, 274), (274, 275, 277, 276), (276, 277, 279, 278), (278, 279, 281, 280), (280, 281, 283, 282), (282, 283, 285, 284), (284, 285, 287, 286), (286, 287, 289, 288), (288, 289, 291, 290), (290, 291, 293, 292), (292, 293, 295, 294), (294, 295, 297, 296), (296, 297, 299, 298), (298, 299, 301, 300), (300, 301, 303, 302), (302, 303, 305, 304), (304, 305, 307, 306), (306, 307, 309, 308), (251, 249, 311, 309, 307, 305, 303, 301, 299, 297, 295, 293, 291, 289, 287, 285, 283, 281, 279, 277, 275, 273, 271, 269, 267, 265, 263, 261, 259, 257, 255, 253), (308, 309, 311, 310), (310, 311, 249, 248), (248, 250, 252, 254, 256, 258, 260, 262, 264, 266, 268, 270, 272, 274, 276, 278, 280, 282, 284, 286, 288, 290, 292, 294, 296, 298, 300, 302, 304, 306, 308, 310), (312, 313, 315, 314), (314, 315, 317, 316), (316, 317, 319, 318), (318, 319, 321, 320), (320, 321, 323, 322), (322, 323, 325, 324), (324, 325, 327, 326), (326, 327, 329, 328), (328, 329, 331, 330), (330, 331, 333, 332), (332, 333, 335, 334), (334, 335, 337, 336), (336, 337, 339, 338), (338, 339, 341, 340), (340, 341, 343, 342), (342, 343, 345, 344), (344, 345, 347, 346), (346, 347, 349, 348), (348, 349, 351, 350), (350, 351, 353, 352), (352, 353, 355, 354), (354, 355, 357, 356), (356, 357, 359, 358), (358, 359, 361, 360), (360, 361, 363, 362), (362, 363, 365, 364), (364, 365, 367, 366), (366, 367, 369, 368), (368, 369, 371, 370), (370, 371, 373, 372), (315, 313, 375, 373, 371, 369, 367, 365, 363, 361, 359, 357, 355, 353, 351, 349, 347, 345, 343, 341, 339, 337, 335, 333, 331, 329, 327, 325, 323, 321, 319, 317), (372, 373, 375, 374), (374, 375, 313, 312), (312, 314, 316, 318, 320, 322, 324, 326, 328, 330, 332, 334, 336, 338, 340, 342, 344, 346, 348, 350, 352, 354, 356, 358, 360, 362, 364, 366, 368, 370, 372, 374), (376, 377, 379, 378), (378, 379, 381, 380), (380, 381, 383, 382), (382, 383, 385, 384), (384, 385, 387, 386), (386, 387, 389, 388), (388, 389, 391, 390), (390, 391, 393, 392), (392, 393, 395, 394), (394, 395, 397, 396), (396, 397, 399, 398), (398, 399, 401, 400), (400, 401, 403, 402), (402, 403, 405, 404), (404, 405, 407, 406), (406, 407, 409, 408), (408, 409, 411, 410), (410, 411, 413, 412), (412, 413, 415, 414), (414, 415, 417, 416), (416, 417, 419, 418), (418, 419, 421, 420), (420, 421, 423, 422), (422, 423, 425, 424), (424, 425, 427, 426), (426, 427, 429, 428), (428, 429, 431, 430), (430, 431, 433, 432), (432, 433, 435, 434), (434, 435, 437, 436), (379, 377, 439, 437, 435, 433, 431, 429, 427, 425, 423, 421, 419, 417, 415, 413, 411, 409, 407, 405, 403, 401, 399, 397, 395, 393, 391, 389, 387, 385, 383, 381), (436, 437, 439, 438), (438, 439, 377, 376), (376, 378, 380, 382, 384, 386, 388, 390, 392, 394, 396, 398, 400, 402, 404, 406, 408, 410, 412, 414, 416, 418, 420, 422, 424, 426, 428, 430, 432, 434, 436, 438), (440, 441, 443, 442), (442, 443, 445, 444), (444, 445, 447, 446), (446, 447, 449, 448), (448, 449, 451, 450), (450, 451, 453, 452), (452, 453, 455, 454), (454, 455, 457, 456), (456, 457, 459, 458), (458, 459, 461, 460), (460, 461, 463, 462), (462, 463, 465, 464), (464, 465, 467, 466), (466, 467, 469, 468), (468, 469, 471, 470), (470, 471, 473, 472), (472, 473, 475, 474), (474, 475, 477, 476), (476, 477, 479, 478), (478, 479, 481, 480), (480, 481, 483, 482), (482, 483, 485, 484), (484, 485, 487, 486), (486, 487, 489, 488), (488, 489, 491, 490), (490, 491, 493, 492), (492, 493, 495, 494), (494, 495, 497, 496), (496, 497, 499, 498), (498, 499, 501, 500), (443, 441, 503, 501, 499, 497, 495, 493, 491, 489, 487, 485, 483, 481, 479, 477, 475, 473, 471, 469, 467, 465, 463, 461, 459, 457, 455, 453, 451, 449, 447, 445), (500, 501, 503, 502), (502, 503, 441, 440), (440, 442, 444, 446, 448, 450, 452, 454, 456, 458, 460, 462, 464, 466, 468, 470, 472, 474, 476, 478, 480, 482, 484, 486, 488, 490, 492, 494, 496, 498, 500, 502), (504, 505, 507, 506), (506, 507, 509, 508), (508, 509, 511, 510), (510, 511, 513, 512), (512, 513, 515, 514), (514, 515, 517, 516), (516, 517, 519, 518), (518, 519, 521, 520), (520, 521, 523, 522), (522, 523, 525, 524), (524, 525, 527, 526), (526, 527, 529, 528), (528, 529, 531, 530), (530, 531, 533, 532), (532, 533, 535, 534), (534, 535, 537, 536), (536, 537, 539, 538), (538, 539, 541, 540), (540, 541, 543, 542), (542, 543, 545, 544), (544, 545, 547, 546), (546, 547, 549, 548), (548, 549, 551, 550), (550, 551, 553, 552), (552, 553, 555, 554), (554, 555, 557, 556), (556, 557, 559, 558), (558, 559, 561, 560), (560, 561, 563, 562), (562, 563, 565, 564), (507, 505, 567, 565, 563, 561, 559, 557, 555, 553, 551, 549, 547, 545, 543, 541, 539, 537, 535, 533, 531, 529, 527, 525, 523, 521, 519, 517, 515, 513, 511, 509), (564, 565, 567, 566), (566, 567, 505, 504), (504, 506, 508, 510, 512, 514, 516, 518, 520, 522, 524, 526, 528, 530, 532, 534, 536, 538, 540, 542, 544, 546, 548, 550, 552, 554, 556, 558, 560, 562, 564, 566), (568, 569, 571, 570), (570, 571, 575, 574), (574, 575, 573, 572), (572, 573, 569, 568), (570, 574, 572, 568), (575, 571, 569, 573)])
_uv = me_cube_016.uv_layers.new(name='UVMap')
_uv.uv.foreach_set('vector', [0.375, 0.0, 0.625, 0.0, 0.625, 0.25, 0.375, 0.25, 0.375, 0.25, 0.625, 0.25, 0.625, 0.5, 0.375, 0.5, 0.375, 0.5, 0.625, 0.5, 0.625, 0.75, 0.375, 0.75, 0.375, 0.75, 0.625, 0.75, 0.625, 1.0, 0.375, 1.0, 0.125, 0.5, 0.375, 0.5, 0.375, 0.75, 0.125, 0.75, 0.625, 0.5, 0.875, 0.5, 0.875, 0.75, 0.625, 0.75, 0.625, 0.5, 0.875, 0.5, 0.875, 0.75, 0.625, 0.75, 0.375, 0.75, 0.625, 0.75, 0.625, 1.0, 0.375, 1.0, 0.375, 0.0, 0.625, 0.0, 0.625, 0.25, 0.375, 0.25, 0.125, 0.5, 0.375, 0.5, 0.375, 0.75, 0.125, 0.75, 0.6182, 0.5167, 0.6182, 0.7333, 0.6182, 0.7333, 0.6182, 0.5167, 0.375, 0.25, 0.625, 0.25, 0.625, 0.5, 0.375, 0.5, 0.375, 0.5, 0.625, 0.5, 0.6182, 0.5167, 0.3818, 0.5167, 0.625, 0.5, 0.625, 0.75, 0.6182, 0.7333, 0.6182, 0.5167, 0.625, 0.75, 0.375, 0.75, 0.3818, 0.7333, 0.6182, 0.7333, 0.375, 0.75, 0.375, 0.5, 0.3818, 0.5167, 0.3818, 0.7333, 0.3818, 0.5167, 0.6182, 0.5167, 0.6182, 0.7333, 0.3818, 0.7333, 0.3818, 0.5167, 0.6182, 0.5167, 0.6182, 0.5167, 0.3818, 0.5167, 0.6182, 0.7333, 0.3818, 0.7333, 0.3818, 0.7333, 0.6182, 0.7333, 0.3818, 0.7333, 0.3818, 0.5167, 0.3818, 0.5167, 0.3818, 0.7333, 0.375, 0.0, 0.625, 0.0, 0.625, 0.25, 0.375, 0.25, 0.375, 0.25, 0.625, 0.25, 0.625, 0.5, 0.375, 0.5, 0.375, 0.5, 0.625, 0.5, 0.625, 0.75, 0.375, 0.75, 0.375, 0.75, 0.625, 0.75, 0.625, 1.0, 0.375, 1.0, 0.125, 0.5, 0.375, 0.5, 0.375, 0.75, 0.125, 0.75, 0.625, 0.5, 0.875, 0.5, 0.875, 0.75, 0.625, 0.75, 0.375, 0.7997, 0.3844, 0.7807, 0.4111, 0.7646, 0.451, 0.7538, 0.4982, 0.75, 0.5018, 0.75, 0.549, 0.7538, 0.5889, 0.7646, 0.6156, 0.7807, 0.625, 0.7997, 0.625, 0.9503, 0.6156, 0.9693, 0.5889, 0.9854, 0.549, 0.9962, 0.5018, 1.0, 0.4982, 1.0, 0.451, 0.9962, 0.4111, 0.9854, 0.3844, 0.9693, 0.375, 0.9503, 0.4982, 0.5, 0.5018, 0.5, 0.5018, 0.75, 0.4982, 0.75, 0.6747, 0.5, 0.8253, 0.5, 0.8253, 0.75, 0.6747, 0.75, 0.4982, 0.0, 0.5018, 0.0, 0.5018, 0.25, 0.4982, 0.25, 0.375, 0.2997, 0.3844, 0.2807, 0.4111, 0.2646, 0.451, 0.2538, 0.4982, 0.25, 0.5018, 0.25, 0.549, 0.2538, 0.5889, 0.2646, 0.6156, 0.2807, 0.625, 0.2997, 0.625, 0.4503, 0.6156, 0.4693, 0.5889, 0.4854, 0.549, 0.4962, 0.5018, 0.5, 0.4982, 0.5, 0.451, 0.4962, 0.4111, 0.4854, 0.3844, 0.4693, 0.375, 0.4503, 0.1747, 0.5, 0.1747, 0.75, 0.1557, 0.75, 0.1557, 0.5, 0.1557, 0.5, 0.1557, 0.75, 0.125, 0.75, 0.125, 0.5, 0.375, 0.25, 0.375, 0.0, 0.451, 0.0, 0.451, 0.25, 0.451, 0.25, 0.451, 0.0, 0.4982, 0.0, 0.4982, 0.25, 0.8253, 0.75, 0.8253, 0.5, 0.8443, 0.5, 0.8443, 0.75, 0.8443, 0.75, 0.8443, 0.5, 0.875, 0.5, 0.875, 0.75, 0.625, 0.0, 0.625, 0.25, 0.549, 0.25, 0.549, 0.0, 0.549, 0.0, 0.549, 0.25, 0.5018, 0.25, 0.5018, 0.0, 0.3253, 0.75, 0.3253, 0.5, 0.3443, 0.5, 0.3443, 0.75, 0.3443, 0.75, 0.3443, 0.5, 0.375, 0.5, 0.375, 0.75, 0.375, 0.75, 0.375, 0.5, 0.451, 0.5, 0.451, 0.75, 0.451, 0.75, 0.451, 0.5, 0.4982, 0.5, 0.4982, 0.75, 0.6747, 0.5, 0.6747, 0.75, 0.6557, 0.75, 0.6557, 0.5, 0.6557, 0.5, 0.6557, 0.75, 0.625, 0.75, 0.625, 0.5, 0.625, 0.5, 0.625, 0.75, 0.549, 0.75, 0.549, 0.5, 0.549, 0.5, 0.549, 0.75, 0.5018, 0.75, 0.5018, 0.5, 0.1747, 0.5, 0.3253, 0.5, 0.3253, 0.75, 0.1747, 0.75, 0.375, 0.0, 0.625, 0.0, 0.625, 0.25, 0.375, 0.25, 0.375, 0.25, 0.625, 0.25, 0.625, 0.5, 0.375, 0.5, 0.375, 0.5, 0.625, 0.5, 0.625, 0.75, 0.375, 0.75, 0.375, 0.75, 0.625, 0.75, 0.625, 1.0, 0.375, 1.0, 0.125, 0.5, 0.375, 0.5, 0.375, 0.75, 0.125, 0.75, 0.625, 0.5, 0.875, 0.5, 0.875, 0.75, 0.625, 0.75, 0.375, 0.0, 0.625, 0.0, 0.625, 0.25, 0.375, 0.25, 0.375, 0.25, 0.625, 0.25, 0.625, 0.5, 0.375, 0.5, 0.375, 0.5, 0.625, 0.5, 0.625, 0.75, 0.375, 0.75, 0.375, 0.75, 0.625, 0.75, 0.625, 1.0, 0.375, 1.0, 0.125, 0.5, 0.375, 0.5, 0.375, 0.75, 0.125, 0.75, 0.625, 0.5, 0.875, 0.5, 0.875, 0.75, 0.625, 0.75, 0.5875, 0.005472, 0.5875, 0.2445, 0.5875, 0.2445, 0.5875, 0.005472, 0.375, 0.25, 0.625, 0.25, 0.625, 0.5, 0.375, 0.5, 0.375, 0.5, 0.625, 0.5, 0.625, 0.75, 0.375, 0.75, 0.375, 0.75, 0.625, 0.75, 0.625, 1.0, 0.375, 1.0, 0.125, 0.5, 0.375, 0.5, 0.375, 0.75, 0.125, 0.75, 0.625, 0.5, 0.875, 0.5, 0.875, 0.75, 0.625, 0.75, 0.4125, 0.005472, 0.4125, 0.2445, 0.375, 0.25, 0.375, 0.0, 0.5875, 0.005472, 0.4125, 0.005472, 0.375, 0.0, 0.625, 0.0, 0.5875, 0.2445, 0.5875, 0.005472, 0.625, 0.0, 0.625, 0.25, 0.4125, 0.2445, 0.5875, 0.2445, 0.625, 0.25, 0.375, 0.25, 0.4125, 0.005472, 0.5875, 0.005472, 0.5875, 0.2445, 0.4125, 0.2445, 0.4125, 0.2445, 0.4125, 0.005472, 0.4125, 0.005472, 0.4125, 0.2445, 0.5875, 0.2445, 0.4125, 0.2445, 0.4125, 0.2445, 0.5875, 0.2445, 0.4125, 0.005472, 0.5875, 0.005472, 0.5875, 0.005472, 0.4125, 0.005472, 0.375, 0.0, 0.625, 0.0, 0.625, 0.25, 0.375, 0.25, 0.375, 0.25, 0.625, 0.25, 0.625, 0.5, 0.375, 0.5, 0.375, 0.5, 0.625, 0.5, 0.625, 0.75, 0.375, 0.75, 0.375, 0.75, 0.625, 0.75, 0.625, 1.0, 0.375, 1.0, 0.125, 0.5, 0.375, 0.5, 0.375, 0.75, 0.125, 0.75, 0.625, 0.5, 0.875, 0.5, 0.875, 0.75, 0.625, 0.75, 0.375, 0.0, 0.625, 0.0, 0.625, 0.25, 0.375, 0.25, 0.375, 0.25, 0.625, 0.25, 0.625, 0.5, 0.375, 0.5, 0.375, 0.5, 0.625, 0.5, 0.625, 0.75, 0.375, 0.75, 0.375, 0.75, 0.625, 0.75, 0.625, 1.0, 0.375, 1.0, 0.125, 0.5, 0.375, 0.5, 0.375, 0.75, 0.125, 0.75, 0.625, 0.5, 0.875, 0.5, 0.875, 0.75, 0.625, 0.75, 0.375, 0.0, 0.625, 0.0, 0.625, 0.25, 0.375, 0.25, 0.375, 0.25, 0.625, 0.25, 0.625, 0.5, 0.375, 0.5, 0.375, 0.5, 0.625, 0.5, 0.625, 0.75, 0.375, 0.75, 0.375, 0.75, 0.625, 0.75, 0.625, 1.0, 0.375, 1.0, 0.125, 0.5, 0.375, 0.5, 0.375, 0.75, 0.125, 0.75, 0.625, 0.5, 0.875, 0.5, 0.875, 0.75, 0.625, 0.75, 0.375, 0.0, 0.625, 0.0, 0.625, 0.25, 0.375, 0.25, 0.375, 0.25, 0.625, 0.25, 0.625, 0.5, 0.375, 0.5, 0.375, 0.5, 0.625, 0.5, 0.625, 0.75, 0.375, 0.75, 0.375, 0.75, 0.625, 0.75, 0.625, 1.0, 0.375, 1.0, 0.125, 0.5, 0.375, 0.5, 0.375, 0.75, 0.125, 0.75, 0.625, 0.5, 0.875, 0.5, 0.875, 0.75, 0.625, 0.75, 0.375, 0.0, 0.625, 0.0, 0.625, 0.25, 0.375, 0.25, 0.375, 0.25, 0.625, 0.25, 0.625, 0.5, 0.375, 0.5, 0.375, 0.5, 0.625, 0.5, 0.625, 0.75, 0.375, 0.75, 0.375, 0.75, 0.625, 0.75, 0.625, 1.0, 0.375, 1.0, 0.125, 0.5, 0.375, 0.5, 0.375, 0.75, 0.125, 0.75, 0.625, 0.5, 0.875, 0.5, 0.875, 0.75, 0.625, 0.75, 0.375, 0.0, 0.625, 0.0, 0.625, 0.25, 0.375, 0.25, 0.375, 0.25, 0.625, 0.25, 0.625, 0.5, 0.375, 0.5, 0.375, 0.5, 0.625, 0.5, 0.625, 0.75, 0.375, 0.75, 0.375, 0.75, 0.625, 0.75, 0.625, 1.0, 0.375, 1.0, 0.125, 0.5, 0.375, 0.5, 0.375, 0.75, 0.125, 0.75, 0.625, 0.5, 0.875, 0.5, 0.875, 0.75, 0.625, 0.75, 0.375, 0.0, 0.625, 0.0, 0.625, 0.25, 0.375, 0.25, 0.375, 0.25, 0.625, 0.25, 0.625, 0.5, 0.375, 0.5, 0.375, 0.5, 0.625, 0.5, 0.625, 0.75, 0.375, 0.75, 0.375, 0.75, 0.625, 0.75, 0.625, 1.0, 0.375, 1.0, 0.125, 0.5, 0.375, 0.5, 0.375, 0.75, 0.125, 0.75, 0.625, 0.5, 0.875, 0.5, 0.875, 0.75, 0.625, 0.75, 0.375, 0.0, 0.625, 0.0, 0.625, 0.25, 0.375, 0.25, 0.375, 0.25, 0.625, 0.25, 0.625, 0.5, 0.375, 0.5, 0.375, 0.5, 0.625, 0.5, 0.625, 0.75, 0.375, 0.75, 0.375, 0.75, 0.625, 0.75, 0.625, 1.0, 0.375, 1.0, 0.125, 0.5, 0.375, 0.5, 0.375, 0.75, 0.125, 0.75, 0.625, 0.5, 0.875, 0.5, 0.875, 0.75, 0.625, 0.75, 0.375, 0.0, 0.625, 0.0, 0.625, 0.25, 0.375, 0.25, 0.375, 0.25, 0.625, 0.25, 0.625, 0.5, 0.375, 0.5, 0.375, 0.5, 0.625, 0.5, 0.625, 0.75, 0.375, 0.75, 0.375, 0.75, 0.625, 0.75, 0.625, 1.0, 0.375, 1.0, 0.125, 0.5, 0.375, 0.5, 0.375, 0.75, 0.125, 0.75, 0.625, 0.5, 0.875, 0.5, 0.875, 0.75, 0.625, 0.75, 0.375, 0.0, 0.625, 0.0, 0.625, 0.25, 0.375, 0.25, 0.375, 0.25, 0.625, 0.25, 0.625, 0.5, 0.375, 0.5, 0.375, 0.5, 0.625, 0.5, 0.625, 0.75, 0.375, 0.75, 0.375, 0.75, 0.625, 0.75, 0.625, 1.0, 0.375, 1.0, 0.125, 0.5, 0.375, 0.5, 0.375, 0.75, 0.125, 0.75, 0.625, 0.5, 0.875, 0.5, 0.875, 0.75, 0.625, 0.75, 1.0, 0.5, 1.0, 1.0, 0.9688, 1.0, 0.9688, 0.5, 0.9688, 0.5, 0.9688, 1.0, 0.9375, 1.0, 0.9375, 0.5, 0.9375, 0.5, 0.9375, 1.0, 0.9062, 1.0, 0.9062, 0.5, 0.9062, 0.5, 0.9062, 1.0, 0.875, 1.0, 0.875, 0.5, 0.875, 0.5, 0.875, 1.0, 0.8438, 1.0, 0.8438, 0.5, 0.8438, 0.5, 0.8438, 1.0, 0.8125, 1.0, 0.8125, 0.5, 0.8125, 0.5, 0.8125, 1.0, 0.7812, 1.0, 0.7812, 0.5, 0.7812, 0.5, 0.7812, 1.0, 0.75, 1.0, 0.75, 0.5, 0.75, 0.5, 0.75, 1.0, 0.7188, 1.0, 0.7188, 0.5, 0.7188, 0.5, 0.7188, 1.0, 0.6875, 1.0, 0.6875, 0.5, 0.6875, 0.5, 0.6875, 1.0, 0.6562, 1.0, 0.6562, 0.5, 0.6562, 0.5, 0.6562, 1.0, 0.625, 1.0, 0.625, 0.5, 0.625, 0.5, 0.625, 1.0, 0.5938, 1.0, 0.5938, 0.5, 0.5938, 0.5, 0.5938, 1.0, 0.5625, 1.0, 0.5625, 0.5, 0.5625, 0.5, 0.5625, 1.0, 0.5312, 1.0, 0.5312, 0.5, 0.5312, 0.5, 0.5312, 1.0, 0.5, 1.0, 0.5, 0.5, 0.5, 0.5, 0.5, 1.0, 0.4688, 1.0, 0.4688, 0.5, 0.4688, 0.5, 0.4688, 1.0, 0.4375, 1.0, 0.4375, 0.5, 0.4375, 0.5, 0.4375, 1.0, 0.4062, 1.0, 0.4062, 0.5, 0.4062, 0.5, 0.4062, 1.0, 0.375, 1.0, 0.375, 0.5, 0.375, 0.5, 0.375, 1.0, 0.3438, 1.0, 0.3438, 0.5, 0.3438, 0.5, 0.3438, 1.0, 0.3125, 1.0, 0.3125, 0.5, 0.3125, 0.5, 0.3125, 1.0, 0.2812, 1.0, 0.2812, 0.5, 0.2812, 0.5, 0.2812, 1.0, 0.25, 1.0, 0.25, 0.5, 0.25, 0.5, 0.25, 1.0, 0.2188, 1.0, 0.2188, 0.5, 0.2188, 0.5, 0.2188, 1.0, 0.1875, 1.0, 0.1875, 0.5, 0.1875, 0.5, 0.1875, 1.0, 0.1562, 1.0, 0.1562, 0.5, 0.1562, 0.5, 0.1562, 1.0, 0.125, 1.0, 0.125, 0.5, 0.125, 0.5, 0.125, 1.0, 0.09375, 1.0, 0.09375, 0.5, 0.09375, 0.5, 0.09375, 1.0, 0.0625, 1.0, 0.0625, 0.5, 0.2968, 0.4854, 0.25, 0.49, 0.2032, 0.4854, 0.1582, 0.4717, 0.1167, 0.4496, 0.08029, 0.4197, 0.05045, 0.3833, 0.02827, 0.3418, 0.01461, 0.2968, 0.01, 0.25, 0.01461, 0.2032, 0.02827, 0.1582, 0.05045, 0.1167, 0.08029, 0.08029, 0.1167, 0.05045, 0.1582, 0.02827, 0.2032, 0.01461, 0.25, 0.01, 0.2968, 0.01461, 0.3418, 0.02827, 0.3833, 0.05045, 0.4197, 0.08029, 0.4496, 0.1167, 0.4717, 0.1582, 0.4854, 0.2032, 0.49, 0.25, 0.4854, 0.2968, 0.4717, 0.3418, 0.4496, 0.3833, 0.4197, 0.4197, 0.3833, 0.4496, 0.3418, 0.4717, 0.0625, 0.5, 0.0625, 1.0, 0.03125, 1.0, 0.03125, 0.5, 0.03125, 0.5, 0.03125, 1.0, 0.0, 1.0, 0.0, 0.5, 0.75, 0.49, 0.7968, 0.4854, 0.8418, 0.4717, 0.8833, 0.4496, 0.9197, 0.4197, 0.9496, 0.3833, 0.9717, 0.3418, 0.9854, 0.2968, 0.99, 0.25, 0.9854, 0.2032, 0.9717, 0.1582, 0.9496, 0.1167, 0.9197, 0.08029, 0.8833, 0.05045, 0.8418, 0.02827, 0.7968, 0.01461, 0.75, 0.01, 0.7032, 0.01461, 0.6582, 0.02827, 0.6167, 0.05045, 0.5803, 0.08029, 0.5504, 0.1167, 0.5283, 0.1582, 0.5146, 0.2032, 0.51, 0.25, 0.5146, 0.2968, 0.5283, 0.3418, 0.5504, 0.3833, 0.5803, 0.4197, 0.6167, 0.4496, 0.6582, 0.4717, 0.7032, 0.4854, 1.0, 0.5, 1.0, 1.0, 0.9688, 1.0, 0.9688, 0.5, 0.9688, 0.5, 0.9688, 1.0, 0.9375, 1.0, 0.9375, 0.5, 0.9375, 0.5, 0.9375, 1.0, 0.9062, 1.0, 0.9062, 0.5, 0.9062, 0.5, 0.9062, 1.0, 0.875, 1.0, 0.875, 0.5, 0.875, 0.5, 0.875, 1.0, 0.8438, 1.0, 0.8438, 0.5, 0.8438, 0.5, 0.8438, 1.0, 0.8125, 1.0, 0.8125, 0.5, 0.8125, 0.5, 0.8125, 1.0, 0.7812, 1.0, 0.7812, 0.5, 0.7812, 0.5, 0.7812, 1.0, 0.75, 1.0, 0.75, 0.5, 0.75, 0.5, 0.75, 1.0, 0.7188, 1.0, 0.7188, 0.5, 0.7188, 0.5, 0.7188, 1.0, 0.6875, 1.0, 0.6875, 0.5, 0.6875, 0.5, 0.6875, 1.0, 0.6562, 1.0, 0.6562, 0.5, 0.6562, 0.5, 0.6562, 1.0, 0.625, 1.0, 0.625, 0.5, 0.625, 0.5, 0.625, 1.0, 0.5938, 1.0, 0.5938, 0.5, 0.5938, 0.5, 0.5938, 1.0, 0.5625, 1.0, 0.5625, 0.5, 0.5625, 0.5, 0.5625, 1.0, 0.5312, 1.0, 0.5312, 0.5, 0.5312, 0.5, 0.5312, 1.0, 0.5, 1.0, 0.5, 0.5, 0.5, 0.5, 0.5, 1.0, 0.4688, 1.0, 0.4688, 0.5, 0.4688, 0.5, 0.4688, 1.0, 0.4375, 1.0, 0.4375, 0.5, 0.4375, 0.5, 0.4375, 1.0, 0.4062, 1.0, 0.4062, 0.5, 0.4062, 0.5, 0.4062, 1.0, 0.375, 1.0, 0.375, 0.5, 0.375, 0.5, 0.375, 1.0, 0.3438, 1.0, 0.3438, 0.5, 0.3438, 0.5, 0.3438, 1.0, 0.3125, 1.0, 0.3125, 0.5, 0.3125, 0.5, 0.3125, 1.0, 0.2812, 1.0, 0.2812, 0.5, 0.2812, 0.5, 0.2812, 1.0, 0.25, 1.0, 0.25, 0.5, 0.25, 0.5, 0.25, 1.0, 0.2188, 1.0, 0.2188, 0.5, 0.2188, 0.5, 0.2188, 1.0, 0.1875, 1.0, 0.1875, 0.5, 0.1875, 0.5, 0.1875, 1.0, 0.1562, 1.0, 0.1562, 0.5, 0.1562, 0.5, 0.1562, 1.0, 0.125, 1.0, 0.125, 0.5, 0.125, 0.5, 0.125, 1.0, 0.09375, 1.0, 0.09375, 0.5, 0.09375, 0.5, 0.09375, 1.0, 0.0625, 1.0, 0.0625, 0.5, 0.2968, 0.4854, 0.25, 0.49, 0.2032, 0.4854, 0.1582, 0.4717, 0.1167, 0.4496, 0.08029, 0.4197, 0.05045, 0.3833, 0.02827, 0.3418, 0.01461, 0.2968, 0.01, 0.25, 0.01461, 0.2032, 0.02827, 0.1582, 0.05045, 0.1167, 0.08029, 0.08029, 0.1167, 0.05045, 0.1582, 0.02827, 0.2032, 0.01461, 0.25, 0.01, 0.2968, 0.01461, 0.3418, 0.02827, 0.3833, 0.05045, 0.4197, 0.08029, 0.4496, 0.1167, 0.4717, 0.1582, 0.4854, 0.2032, 0.49, 0.25, 0.4854, 0.2968, 0.4717, 0.3418, 0.4496, 0.3833, 0.4197, 0.4197, 0.3833, 0.4496, 0.3418, 0.4717, 0.0625, 0.5, 0.0625, 1.0, 0.03125, 1.0, 0.03125, 0.5, 0.03125, 0.5, 0.03125, 1.0, 0.0, 1.0, 0.0, 0.5, 0.75, 0.49, 0.7968, 0.4854, 0.8418, 0.4717, 0.8833, 0.4496, 0.9197, 0.4197, 0.9496, 0.3833, 0.9717, 0.3418, 0.9854, 0.2968, 0.99, 0.25, 0.9854, 0.2032, 0.9717, 0.1582, 0.9496, 0.1167, 0.9197, 0.08029, 0.8833, 0.05045, 0.8418, 0.02827, 0.7968, 0.01461, 0.75, 0.01, 0.7032, 0.01461, 0.6582, 0.02827, 0.6167, 0.05045, 0.5803, 0.08029, 0.5504, 0.1167, 0.5283, 0.1582, 0.5146, 0.2032, 0.51, 0.25, 0.5146, 0.2968, 0.5283, 0.3418, 0.5504, 0.3833, 0.5803, 0.4197, 0.6167, 0.4496, 0.6582, 0.4717, 0.7032, 0.4854, 1.0, 0.5, 1.0, 1.0, 0.9688, 1.0, 0.9688, 0.5, 0.9688, 0.5, 0.9688, 1.0, 0.9375, 1.0, 0.9375, 0.5, 0.9375, 0.5, 0.9375, 1.0, 0.9062, 1.0, 0.9062, 0.5, 0.9062, 0.5, 0.9062, 1.0, 0.875, 1.0, 0.875, 0.5, 0.875, 0.5, 0.875, 1.0, 0.8438, 1.0, 0.8438, 0.5, 0.8438, 0.5, 0.8438, 1.0, 0.8125, 1.0, 0.8125, 0.5, 0.8125, 0.5, 0.8125, 1.0, 0.7812, 1.0, 0.7812, 0.5, 0.7812, 0.5, 0.7812, 1.0, 0.75, 1.0, 0.75, 0.5, 0.75, 0.5, 0.75, 1.0, 0.7188, 1.0, 0.7188, 0.5, 0.7188, 0.5, 0.7188, 1.0, 0.6875, 1.0, 0.6875, 0.5, 0.6875, 0.5, 0.6875, 1.0, 0.6562, 1.0, 0.6562, 0.5, 0.6562, 0.5, 0.6562, 1.0, 0.625, 1.0, 0.625, 0.5, 0.625, 0.5, 0.625, 1.0, 0.5938, 1.0, 0.5938, 0.5, 0.5938, 0.5, 0.5938, 1.0, 0.5625, 1.0, 0.5625, 0.5, 0.5625, 0.5, 0.5625, 1.0, 0.5312, 1.0, 0.5312, 0.5, 0.5312, 0.5, 0.5312, 1.0, 0.5, 1.0, 0.5, 0.5, 0.5, 0.5, 0.5, 1.0, 0.4688, 1.0, 0.4688, 0.5, 0.4688, 0.5, 0.4688, 1.0, 0.4375, 1.0, 0.4375, 0.5, 0.4375, 0.5, 0.4375, 1.0, 0.4062, 1.0, 0.4062, 0.5, 0.4062, 0.5, 0.4062, 1.0, 0.375, 1.0, 0.375, 0.5, 0.375, 0.5, 0.375, 1.0, 0.3438, 1.0, 0.3438, 0.5, 0.3438, 0.5, 0.3438, 1.0, 0.3125, 1.0, 0.3125, 0.5, 0.3125, 0.5, 0.3125, 1.0, 0.2812, 1.0, 0.2812, 0.5, 0.2812, 0.5, 0.2812, 1.0, 0.25, 1.0, 0.25, 0.5, 0.25, 0.5, 0.25, 1.0, 0.2188, 1.0, 0.2188, 0.5, 0.2188, 0.5, 0.2188, 1.0, 0.1875, 1.0, 0.1875, 0.5, 0.1875, 0.5, 0.1875, 1.0, 0.1562, 1.0, 0.1562, 0.5, 0.1562, 0.5, 0.1562, 1.0, 0.125, 1.0, 0.125, 0.5, 0.125, 0.5, 0.125, 1.0, 0.09375, 1.0, 0.09375, 0.5, 0.09375, 0.5, 0.09375, 1.0, 0.0625, 1.0, 0.0625, 0.5, 0.2968, 0.4854, 0.25, 0.49, 0.2032, 0.4854, 0.1582, 0.4717, 0.1167, 0.4496, 0.08029, 0.4197, 0.05045, 0.3833, 0.02827, 0.3418, 0.01461, 0.2968, 0.01, 0.25, 0.01461, 0.2032, 0.02827, 0.1582, 0.05045, 0.1167, 0.08029, 0.08029, 0.1167, 0.05045, 0.1582, 0.02827, 0.2032, 0.01461, 0.25, 0.01, 0.2968, 0.01461, 0.3418, 0.02827, 0.3833, 0.05045, 0.4197, 0.08029, 0.4496, 0.1167, 0.4717, 0.1582, 0.4854, 0.2032, 0.49, 0.25, 0.4854, 0.2968, 0.4717, 0.3418, 0.4496, 0.3833, 0.4197, 0.4197, 0.3833, 0.4496, 0.3418, 0.4717, 0.0625, 0.5, 0.0625, 1.0, 0.03125, 1.0, 0.03125, 0.5, 0.03125, 0.5, 0.03125, 1.0, 0.0, 1.0, 0.0, 0.5, 0.75, 0.49, 0.7968, 0.4854, 0.8418, 0.4717, 0.8833, 0.4496, 0.9197, 0.4197, 0.9496, 0.3833, 0.9717, 0.3418, 0.9854, 0.2968, 0.99, 0.25, 0.9854, 0.2032, 0.9717, 0.1582, 0.9496, 0.1167, 0.9197, 0.08029, 0.8833, 0.05045, 0.8418, 0.02827, 0.7968, 0.01461, 0.75, 0.01, 0.7032, 0.01461, 0.6582, 0.02827, 0.6167, 0.05045, 0.5803, 0.08029, 0.5504, 0.1167, 0.5283, 0.1582, 0.5146, 0.2032, 0.51, 0.25, 0.5146, 0.2968, 0.5283, 0.3418, 0.5504, 0.3833, 0.5803, 0.4197, 0.6167, 0.4496, 0.6582, 0.4717, 0.7032, 0.4854, 1.0, 0.5, 1.0, 1.0, 0.9688, 1.0, 0.9688, 0.5, 0.9688, 0.5, 0.9688, 1.0, 0.9375, 1.0, 0.9375, 0.5, 0.9375, 0.5, 0.9375, 1.0, 0.9062, 1.0, 0.9062, 0.5, 0.9062, 0.5, 0.9062, 1.0, 0.875, 1.0, 0.875, 0.5, 0.875, 0.5, 0.875, 1.0, 0.8438, 1.0, 0.8438, 0.5, 0.8438, 0.5, 0.8438, 1.0, 0.8125, 1.0, 0.8125, 0.5, 0.8125, 0.5, 0.8125, 1.0, 0.7812, 1.0, 0.7812, 0.5, 0.7812, 0.5, 0.7812, 1.0, 0.75, 1.0, 0.75, 0.5, 0.75, 0.5, 0.75, 1.0, 0.7188, 1.0, 0.7188, 0.5, 0.7188, 0.5, 0.7188, 1.0, 0.6875, 1.0, 0.6875, 0.5, 0.6875, 0.5, 0.6875, 1.0, 0.6562, 1.0, 0.6562, 0.5, 0.6562, 0.5, 0.6562, 1.0, 0.625, 1.0, 0.625, 0.5, 0.625, 0.5, 0.625, 1.0, 0.5938, 1.0, 0.5938, 0.5, 0.5938, 0.5, 0.5938, 1.0, 0.5625, 1.0, 0.5625, 0.5, 0.5625, 0.5, 0.5625, 1.0, 0.5312, 1.0, 0.5312, 0.5, 0.5312, 0.5, 0.5312, 1.0, 0.5, 1.0, 0.5, 0.5, 0.5, 0.5, 0.5, 1.0, 0.4688, 1.0, 0.4688, 0.5, 0.4688, 0.5, 0.4688, 1.0, 0.4375, 1.0, 0.4375, 0.5, 0.4375, 0.5, 0.4375, 1.0, 0.4062, 1.0, 0.4062, 0.5, 0.4062, 0.5, 0.4062, 1.0, 0.375, 1.0, 0.375, 0.5, 0.375, 0.5, 0.375, 1.0, 0.3438, 1.0, 0.3438, 0.5, 0.3438, 0.5, 0.3438, 1.0, 0.3125, 1.0, 0.3125, 0.5, 0.3125, 0.5, 0.3125, 1.0, 0.2812, 1.0, 0.2812, 0.5, 0.2812, 0.5, 0.2812, 1.0, 0.25, 1.0, 0.25, 0.5, 0.25, 0.5, 0.25, 1.0, 0.2188, 1.0, 0.2188, 0.5, 0.2188, 0.5, 0.2188, 1.0, 0.1875, 1.0, 0.1875, 0.5, 0.1875, 0.5, 0.1875, 1.0, 0.1562, 1.0, 0.1562, 0.5, 0.1562, 0.5, 0.1562, 1.0, 0.125, 1.0, 0.125, 0.5, 0.125, 0.5, 0.125, 1.0, 0.09375, 1.0, 0.09375, 0.5, 0.09375, 0.5, 0.09375, 1.0, 0.0625, 1.0, 0.0625, 0.5, 0.2968, 0.4854, 0.25, 0.49, 0.2032, 0.4854, 0.1582, 0.4717, 0.1167, 0.4496, 0.08029, 0.4197, 0.05045, 0.3833, 0.02827, 0.3418, 0.01461, 0.2968, 0.01, 0.25, 0.01461, 0.2032, 0.02827, 0.1582, 0.05045, 0.1167, 0.08029, 0.08029, 0.1167, 0.05045, 0.1582, 0.02827, 0.2032, 0.01461, 0.25, 0.01, 0.2968, 0.01461, 0.3418, 0.02827, 0.3833, 0.05045, 0.4197, 0.08029, 0.4496, 0.1167, 0.4717, 0.1582, 0.4854, 0.2032, 0.49, 0.25, 0.4854, 0.2968, 0.4717, 0.3418, 0.4496, 0.3833, 0.4197, 0.4197, 0.3833, 0.4496, 0.3418, 0.4717, 0.0625, 0.5, 0.0625, 1.0, 0.03125, 1.0, 0.03125, 0.5, 0.03125, 0.5, 0.03125, 1.0, 0.0, 1.0, 0.0, 0.5, 0.75, 0.49, 0.7968, 0.4854, 0.8418, 0.4717, 0.8833, 0.4496, 0.9197, 0.4197, 0.9496, 0.3833, 0.9717, 0.3418, 0.9854, 0.2968, 0.99, 0.25, 0.9854, 0.2032, 0.9717, 0.1582, 0.9496, 0.1167, 0.9197, 0.08029, 0.8833, 0.05045, 0.8418, 0.02827, 0.7968, 0.01461, 0.75, 0.01, 0.7032, 0.01461, 0.6582, 0.02827, 0.6167, 0.05045, 0.5803, 0.08029, 0.5504, 0.1167, 0.5283, 0.1582, 0.5146, 0.2032, 0.51, 0.25, 0.5146, 0.2968, 0.5283, 0.3418, 0.5504, 0.3833, 0.5803, 0.4197, 0.6167, 0.4496, 0.6582, 0.4717, 0.7032, 0.4854, 1.0, 0.5, 1.0, 1.0, 0.9688, 1.0, 0.9688, 0.5, 0.9688, 0.5, 0.9688, 1.0, 0.9375, 1.0, 0.9375, 0.5, 0.9375, 0.5, 0.9375, 1.0, 0.9062, 1.0, 0.9062, 0.5, 0.9062, 0.5, 0.9062, 1.0, 0.875, 1.0, 0.875, 0.5, 0.875, 0.5, 0.875, 1.0, 0.8438, 1.0, 0.8438, 0.5, 0.8438, 0.5, 0.8438, 1.0, 0.8125, 1.0, 0.8125, 0.5, 0.8125, 0.5, 0.8125, 1.0, 0.7812, 1.0, 0.7812, 0.5, 0.7812, 0.5, 0.7812, 1.0, 0.75, 1.0, 0.75, 0.5, 0.75, 0.5, 0.75, 1.0, 0.7188, 1.0, 0.7188, 0.5, 0.7188, 0.5, 0.7188, 1.0, 0.6875, 1.0, 0.6875, 0.5, 0.6875, 0.5, 0.6875, 1.0, 0.6562, 1.0, 0.6562, 0.5, 0.6562, 0.5, 0.6562, 1.0, 0.625, 1.0, 0.625, 0.5, 0.625, 0.5, 0.625, 1.0, 0.5938, 1.0, 0.5938, 0.5, 0.5938, 0.5, 0.5938, 1.0, 0.5625, 1.0, 0.5625, 0.5, 0.5625, 0.5, 0.5625, 1.0, 0.5312, 1.0, 0.5312, 0.5, 0.5312, 0.5, 0.5312, 1.0, 0.5, 1.0, 0.5, 0.5, 0.5, 0.5, 0.5, 1.0, 0.4688, 1.0, 0.4688, 0.5, 0.4688, 0.5, 0.4688, 1.0, 0.4375, 1.0, 0.4375, 0.5, 0.4375, 0.5, 0.4375, 1.0, 0.4062, 1.0, 0.4062, 0.5, 0.4062, 0.5, 0.4062, 1.0, 0.375, 1.0, 0.375, 0.5, 0.375, 0.5, 0.375, 1.0, 0.3438, 1.0, 0.3438, 0.5, 0.3438, 0.5, 0.3438, 1.0, 0.3125, 1.0, 0.3125, 0.5, 0.3125, 0.5, 0.3125, 1.0, 0.2812, 1.0, 0.2812, 0.5, 0.2812, 0.5, 0.2812, 1.0, 0.25, 1.0, 0.25, 0.5, 0.25, 0.5, 0.25, 1.0, 0.2188, 1.0, 0.2188, 0.5, 0.2188, 0.5, 0.2188, 1.0, 0.1875, 1.0, 0.1875, 0.5, 0.1875, 0.5, 0.1875, 1.0, 0.1562, 1.0, 0.1562, 0.5, 0.1562, 0.5, 0.1562, 1.0, 0.125, 1.0, 0.125, 0.5, 0.125, 0.5, 0.125, 1.0, 0.09375, 1.0, 0.09375, 0.5, 0.09375, 0.5, 0.09375, 1.0, 0.0625, 1.0, 0.0625, 0.5, 0.2968, 0.4854, 0.25, 0.49, 0.2032, 0.4854, 0.1582, 0.4717, 0.1167, 0.4496, 0.08029, 0.4197, 0.05045, 0.3833, 0.02827, 0.3418, 0.01461, 0.2968, 0.01, 0.25, 0.01461, 0.2032, 0.02827, 0.1582, 0.05045, 0.1167, 0.08029, 0.08029, 0.1167, 0.05045, 0.1582, 0.02827, 0.2032, 0.01461, 0.25, 0.01, 0.2968, 0.01461, 0.3418, 0.02827, 0.3833, 0.05045, 0.4197, 0.08029, 0.4496, 0.1167, 0.4717, 0.1582, 0.4854, 0.2032, 0.49, 0.25, 0.4854, 0.2968, 0.4717, 0.3418, 0.4496, 0.3833, 0.4197, 0.4197, 0.3833, 0.4496, 0.3418, 0.4717, 0.0625, 0.5, 0.0625, 1.0, 0.03125, 1.0, 0.03125, 0.5, 0.03125, 0.5, 0.03125, 1.0, 0.0, 1.0, 0.0, 0.5, 0.75, 0.49, 0.7968, 0.4854, 0.8418, 0.4717, 0.8833, 0.4496, 0.9197, 0.4197, 0.9496, 0.3833, 0.9717, 0.3418, 0.9854, 0.2968, 0.99, 0.25, 0.9854, 0.2032, 0.9717, 0.1582, 0.9496, 0.1167, 0.9197, 0.08029, 0.8833, 0.05045, 0.8418, 0.02827, 0.7968, 0.01461, 0.75, 0.01, 0.7032, 0.01461, 0.6582, 0.02827, 0.6167, 0.05045, 0.5803, 0.08029, 0.5504, 0.1167, 0.5283, 0.1582, 0.5146, 0.2032, 0.51, 0.25, 0.5146, 0.2968, 0.5283, 0.3418, 0.5504, 0.3833, 0.5803, 0.4197, 0.6167, 0.4496, 0.6582, 0.4717, 0.7032, 0.4854, 1.0, 0.5, 1.0, 1.0, 0.9688, 1.0, 0.9688, 0.5, 0.9688, 0.5, 0.9688, 1.0, 0.9375, 1.0, 0.9375, 0.5, 0.9375, 0.5, 0.9375, 1.0, 0.9062, 1.0, 0.9062, 0.5, 0.9062, 0.5, 0.9062, 1.0, 0.875, 1.0, 0.875, 0.5, 0.875, 0.5, 0.875, 1.0, 0.8438, 1.0, 0.8438, 0.5, 0.8438, 0.5, 0.8438, 1.0, 0.8125, 1.0, 0.8125, 0.5, 0.8125, 0.5, 0.8125, 1.0, 0.7812, 1.0, 0.7812, 0.5, 0.7812, 0.5, 0.7812, 1.0, 0.75, 1.0, 0.75, 0.5, 0.75, 0.5, 0.75, 1.0, 0.7188, 1.0, 0.7188, 0.5, 0.7188, 0.5, 0.7188, 1.0, 0.6875, 1.0, 0.6875, 0.5, 0.6875, 0.5, 0.6875, 1.0, 0.6562, 1.0, 0.6562, 0.5, 0.6562, 0.5, 0.6562, 1.0, 0.625, 1.0, 0.625, 0.5, 0.625, 0.5, 0.625, 1.0, 0.5938, 1.0, 0.5938, 0.5, 0.5938, 0.5, 0.5938, 1.0, 0.5625, 1.0, 0.5625, 0.5, 0.5625, 0.5, 0.5625, 1.0, 0.5312, 1.0, 0.5312, 0.5, 0.5312, 0.5, 0.5312, 1.0, 0.5, 1.0, 0.5, 0.5, 0.5, 0.5, 0.5, 1.0, 0.4688, 1.0, 0.4688, 0.5, 0.4688, 0.5, 0.4688, 1.0, 0.4375, 1.0, 0.4375, 0.5, 0.4375, 0.5, 0.4375, 1.0, 0.4062, 1.0, 0.4062, 0.5, 0.4062, 0.5, 0.4062, 1.0, 0.375, 1.0, 0.375, 0.5, 0.375, 0.5, 0.375, 1.0, 0.3438, 1.0, 0.3438, 0.5, 0.3438, 0.5, 0.3438, 1.0, 0.3125, 1.0, 0.3125, 0.5, 0.3125, 0.5, 0.3125, 1.0, 0.2812, 1.0, 0.2812, 0.5, 0.2812, 0.5, 0.2812, 1.0, 0.25, 1.0, 0.25, 0.5, 0.25, 0.5, 0.25, 1.0, 0.2188, 1.0, 0.2188, 0.5, 0.2188, 0.5, 0.2188, 1.0, 0.1875, 1.0, 0.1875, 0.5, 0.1875, 0.5, 0.1875, 1.0, 0.1562, 1.0, 0.1562, 0.5, 0.1562, 0.5, 0.1562, 1.0, 0.125, 1.0, 0.125, 0.5, 0.125, 0.5, 0.125, 1.0, 0.09375, 1.0, 0.09375, 0.5, 0.09375, 0.5, 0.09375, 1.0, 0.0625, 1.0, 0.0625, 0.5, 0.2968, 0.4854, 0.25, 0.49, 0.2032, 0.4854, 0.1582, 0.4717, 0.1167, 0.4496, 0.08029, 0.4197, 0.05045, 0.3833, 0.02827, 0.3418, 0.01461, 0.2968, 0.01, 0.25, 0.01461, 0.2032, 0.02827, 0.1582, 0.05045, 0.1167, 0.08029, 0.08029, 0.1167, 0.05045, 0.1582, 0.02827, 0.2032, 0.01461, 0.25, 0.01, 0.2968, 0.01461, 0.3418, 0.02827, 0.3833, 0.05045, 0.4197, 0.08029, 0.4496, 0.1167, 0.4717, 0.1582, 0.4854, 0.2032, 0.49, 0.25, 0.4854, 0.2968, 0.4717, 0.3418, 0.4496, 0.3833, 0.4197, 0.4197, 0.3833, 0.4496, 0.3418, 0.4717, 0.0625, 0.5, 0.0625, 1.0, 0.03125, 1.0, 0.03125, 0.5, 0.03125, 0.5, 0.03125, 1.0, 0.0, 1.0, 0.0, 0.5, 0.75, 0.49, 0.7968, 0.4854, 0.8418, 0.4717, 0.8833, 0.4496, 0.9197, 0.4197, 0.9496, 0.3833, 0.9717, 0.3418, 0.9854, 0.2968, 0.99, 0.25, 0.9854, 0.2032, 0.9717, 0.1582, 0.9496, 0.1167, 0.9197, 0.08029, 0.8833, 0.05045, 0.8418, 0.02827, 0.7968, 0.01461, 0.75, 0.01, 0.7032, 0.01461, 0.6582, 0.02827, 0.6167, 0.05045, 0.5803, 0.08029, 0.5504, 0.1167, 0.5283, 0.1582, 0.5146, 0.2032, 0.51, 0.25, 0.5146, 0.2968, 0.5283, 0.3418, 0.5504, 0.3833, 0.5803, 0.4197, 0.6167, 0.4496, 0.6582, 0.4717, 0.7032, 0.4854, 0.375, 0.0, 0.625, 0.0, 0.625, 0.25, 0.375, 0.25, 0.375, 0.25, 0.625, 0.25, 0.625, 0.5, 0.375, 0.5, 0.375, 0.5, 0.625, 0.5, 0.625, 0.75, 0.375, 0.75, 0.375, 0.75, 0.625, 0.75, 0.625, 1.0, 0.375, 1.0, 0.125, 0.5, 0.375, 0.5, 0.375, 0.75, 0.125, 0.75, 0.625, 0.5, 0.875, 0.5, 0.875, 0.75, 0.625, 0.75])
me_cube_016.materials.append(mat_material)
me_cube_016.update()

# ---- objects
ob_light = bpy.data.objects.new('Light', light_light)
ob_camera = bpy.data.objects.new('Camera', cam_camera)
ob_empty = bpy.data.objects.new('Empty', None)
ob_empty_001 = bpy.data.objects.new('Empty.001', None)
ob_cylinder_006 = bpy.data.objects.new('Cylinder.006', me_cylinder_008)
ob_cube_013 = bpy.data.objects.new('Cube.013', me_cube_016)

# ---- transforms, parenting, visibility, modifiers, constraints
ob_light.location = (4.076, 1.005, 5.904)
ob_light.rotation_euler = (0.6503, 0.05522, 1.866)
ob_light.lock_rotations_4d = False
ob_light.empty_display_type = 'ARROWS'
ob_light.color = (0.0, 0.0, 0.0, 0.0)
ob_light.lineart.crease_threshold = 0.0
ob_camera.location = (7.359, -6.926, 4.958)
ob_camera.rotation_euler = (1.109, 0.0, 0.8149)
ob_camera.lock_rotations_4d = False
ob_camera.empty_display_type = 'ARROWS'
ob_camera.color = (0.0, 0.0, 0.0, 0.0)
ob_camera.display_type = 'WIRE'
ob_camera.lineart.crease_threshold = 0.0
ob_empty.location = (0.0, 11.8, 0.0)
ob_empty.empty_display_type = 'IMAGE'
ob_empty.empty_display_size = 5.0
ob_empty_001.location = (-9.423, 0.726, 4.029)
ob_empty_001.rotation_euler = (1.571, 0.03628, 1.571)
ob_empty_001.scale = (1.538, 1.538, 1.538)
ob_empty_001.empty_display_type = 'IMAGE'
ob_empty_001.empty_display_size = 5.0
ob_cylinder_006.location = (1.09, 0.08753, 4.01)
ob_cube_013.location = (-0.6409, -0.05984, 3.903)

# ---- collection membership
col_collection.objects.link(ob_light)
col_collection.objects.link(ob_camera)
col_collection.objects.link(ob_empty)
col_collection.objects.link(ob_empty_001)
col_collection.objects.link(ob_cylinder_006)
col_collection.objects.link(ob_cube_013)

# ---- scene / render settings (as saved in the file)
scene.camera = ob_camera
scene.frame_start = 1; scene.frame_end = 250; scene.frame_set(1)
scene.render.engine = 'BLENDER_EEVEE_NEXT'
scene.cycles.sampling_pattern = 'TABULATED_SOBOL'
scene.cycles.use_light_tree = False
scene.view_settings.view_transform = 'Filmic'
bpy.context.view_layer.update()
